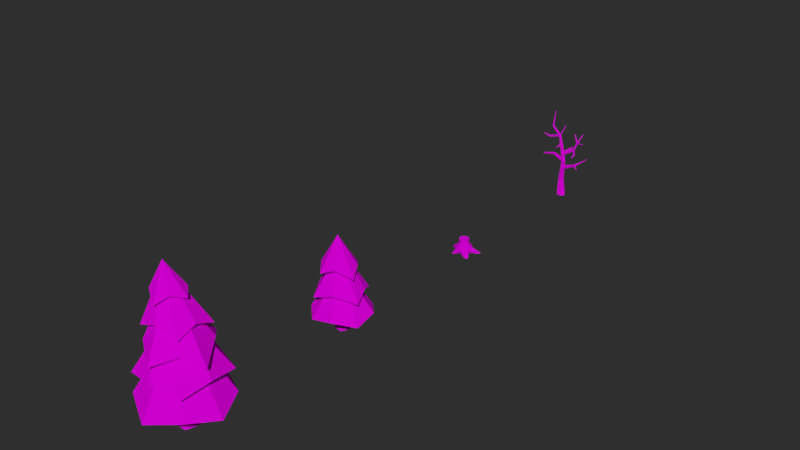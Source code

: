 # Source: Tree.blend  (saved by Blender 3.5.10; exported with 4.5.12 LTS)
import bpy
from mathutils import Matrix  # noqa: F401  (used for matrix-valued properties, if any)

bpy.ops.wm.read_factory_settings(use_empty=True)
scene = bpy.context.scene
scene.name = 'Scene'

# ---- collections
col_tree = bpy.data.collections.new('TREE'); scene.collection.children.link(col_tree)

# ---- images (referenced by path relative to the original .blend; pixels are not part of the script)
import os
ASSET_DIR = os.environ.get("B2B_ASSET_DIR", "")  # directory of the original .blend (textures are referenced by path, not embedded)
HERE = os.path.dirname(os.path.abspath(__file__))  # packed textures are extracted next to this script under _unpacked/

def load_image(name, relpath, width, height, colorspace="sRGB"):
    """Load a texture the original file referenced (path relative to the .blend, or extracted next to this script)."""
    p = next((c for c in (os.path.join(HERE, relpath), os.path.join(ASSET_DIR, relpath)) if relpath and os.path.exists(c)), "")
    if p:
        img = bpy.data.images.load(p, check_existing=True)
        img.name = name
    else:  # same state as the original file: an image datablock whose file is absent (Cycles renders it pink)
        img = bpy.data.images.new(name, width, height)
        img.source = "FILE"
        img.filepath = "//" + (relpath or name)
    img.colorspace_settings.name = colorspace
    return img
img_colorpalette_summer = load_image('ColorPalette_Summer', 'textures/ColorPalette_Summer.png', 1024, 1024, 'sRGB')

# ---- materials (node trees are filled in below, after node groups)
mat_colorpalette = bpy.data.materials.new('ColorPalette')
mat_colorpalette.alpha_threshold = 0.0
mat_colorpalette.use_transparent_shadow = False
mat_colorpalette.roughness = 0.5
mat_colorpalette.line_color = (0.0, 0.0, 0.0, 1.0)

# ---- material node trees
mat_colorpalette.use_nodes = True; mat_colorpalette.node_tree.nodes.clear()
_N = mat_colorpalette.node_tree.nodes; _L = mat_colorpalette.node_tree.links
n0 = _N.new('ShaderNodeOutputMaterial'); n0.name = 'Material Output'; n0.location = (300, 300)
n1 = _N.new('ShaderNodeBsdfPrincipled'); n1.name = 'Principled BSDF'; n1.location = (10, 300)
n1.distribution = 'GGX'
n1.subsurface_method = 'RANDOM_WALK_SKIN'
n1.inputs[2].default_value = 1.0
n1.inputs[3].default_value = 1.45
n1.inputs[13].default_value = 0.0
n1.inputs[27].default_value = (0.0, 0.0, 0.0, 1.0)
n1.inputs[28].default_value = 1.0
n2 = _N.new('ShaderNodeUVMap'); n2.name = 'UV Map'; n2.location = (-470, 280)
n3 = _N.new('ShaderNodeTexImage'); n3.name = 'Image Texture'; n3.location = (-280, 280)
n3.image = img_colorpalette_summer
n3.interpolation = 'Closest'
_L.new(n1.outputs[0], n0.inputs[0])
_L.new(n2.outputs[0], n3.inputs[0])
_L.new(n3.outputs[0], n1.inputs[0])
n0.is_active_output = True

# ---- world
world_world = bpy.data.worlds.new('World'); scene.world = world_world
world_world.use_nodes = True; world_world.node_tree.nodes.clear()
_N = world_world.node_tree.nodes; _L = world_world.node_tree.links
n0 = _N.new('ShaderNodeOutputWorld'); n0.name = 'World Output'; n0.location = (300, 300)
n1 = _N.new('ShaderNodeBackground'); n1.name = 'Background'; n1.location = (10, 300)
n1.inputs[0].default_value = (0.05088, 0.05088, 0.05088, 1.0)
n1.inputs[1].default_value = 0.5
_L.new(n1.outputs[0], n0.inputs[0])
n0.is_active_output = True
world_world.color = (0.05088, 0.05088, 0.05088)
world_world.use_sun_shadow = False
world_world.sun_shadow_jitter_overblur = 0.0

# ---- meshes
me_plane_011 = bpy.data.meshes.new('Plane.011')
me_plane_011.from_pydata([(0.006849, 0.01153, 0.3188), (0.0009924, -0.001202, 0.8912), (0.006174, -0.002215, 0.8883), (0.004704, 0.003416, 0.89), (-0.1753, 0.01091, 0.8431), (-0.181, 0.005311, 0.8371), (-0.1877, 0.009669, 0.8312), (-0.1887, 0.01962, 0.8312), (-0.2966, 0.02838, 0.4522), (0.0075, -0.02155, 0.4539), (0.01081, 0.01624, 0.433), (-0.001006, -0.03234, 0.433), (0.09218, 0.0831, 0.7733), (0.08741, 0.08043, 0.7707), (0.08999, 0.08525, 0.768), (-0.2934, -0.001351, 0.7176), (-0.2508, 0.1364, 0.8171), (-0.1519, -0.000358, 1.043), (-0.147, 0.003186, 1.042), (-0.007972, 0.2344, 0.5316), (0.1276, 0.004666, 0.6049), (0.1311, 0.009967, 0.5971), (0.1362, -0.004666, 0.5894), (0.1327, -0.009967, 0.5971), (0.2153, -0.1807, 0.5873), (0.2402, 0.0169, 0.8288), (0.2357, 0.01228, 0.8315), (0.1656, 0.003133, 0.7051), (0.1723, 0.009779, 0.7018), (0.1831, -0.003133, 0.6976), (0.1764, -0.009779, 0.701), (0.1254, -0.006094, 0.6017), (0.1222, 0.0002762, 0.5947), (0.1287, 0.00637, 0.5901), (0.1416, -0.0002762, 0.5996), (0.1351, -0.00637, 0.6042), (0.2107, -0.1288, 0.6175), (0.2089, -0.1275, 0.6078), (0.2161, -0.124, 0.6018), (0.2251, -0.1218, 0.6056), (0.2268, -0.1231, 0.6154), (0.2196, -0.1267, 0.6213), (0.2171, -0.1782, 0.5821), (0.2212, -0.1801, 0.5861), (0.1354, 0.005301, 0.5894), (-0.02286, -0.01893, 0.5392), (-0.008411, -0.006012, 0.5465), (0.00614, 0.001434, 0.5338), (0.006238, -0.004036, 0.5138), (-0.008215, -0.01695, 0.5065), (-0.02277, -0.0244, 0.5192), (0.01885, 0.1362, 0.564), (0.02788, 0.1366, 0.5682), (0.0361, 0.1368, 0.5626), (0.03529, 0.1366, 0.5526), (0.02625, 0.1362, 0.5483), (0.01803, 0.136, 0.554), (-0.00424, 0.237, 0.5373), (-0.001023, 0.2364, 0.5308), (-0.1465, -0.002828, 1.042), (-0.1911, 0.01341, 0.8408), (-0.1858, 0.02112, 0.8443), (-0.1767, 0.02297, 0.8407), (-0.1729, 0.01711, 0.8335), (-0.1782, 0.009408, 0.83), (-0.2486, 0.1384, 0.8224), (-0.2455, 0.1393, 0.8173), (0.02322, -0.04697, -0.02), (0.05232, -0.002793, -0.02), (0.0291, 0.04418, -0.02), (-0.02322, 0.04697, -0.02), (-0.05232, 0.002793, -0.02), (-0.0291, -0.04418, -0.02), (-0.007088, -0.01641, 0.1699), (0.01228, 0.01299, 0.1701), (-0.003497, 0.04445, 0.17), (-0.03863, 0.04653, 0.1695), (-0.058, 0.01713, 0.1693), (-0.04222, -0.01433, 0.1695), (0.007339, -0.02321, 0.3362), (0.02175, -0.001454, 0.3366), (0.01026, 0.02176, 0.3399), (-0.01565, 0.02321, 0.3427), (-0.03006, 0.001454, 0.3423), (-0.01857, -0.02176, 0.339), (0.01588, -0.03048, 0.4318), (0.02984, -0.009804, 0.4334), (0.01886, 0.01263, 0.4345), (-0.006076, 0.01438, 0.4341), (-0.02003, -0.006301, 0.4325), (-0.009056, -0.02873, 0.4314), (3.05e-05, -0.03013, 0.5298), (0.0117, -0.01312, 0.5315), (0.003353, 0.00553, 0.5282), (-0.01666, 0.00717, 0.5232), (-0.02832, -0.009843, 0.5214), (-0.01998, -0.02849, 0.5248), (-0.0348, -0.006413, 0.6207), (-0.02674, 0.005303, 0.633), (-0.03707, 0.01857, 0.6416), (-0.05546, 0.02012, 0.6377), (-0.06352, 0.008403, 0.6253), (-0.05319, -0.004863, 0.6168), (-0.03699, -0.1344, 0.633), (-0.04438, -0.004446, 0.6442), (-0.029, 0.00497, 0.6387), (-0.02975, 0.01627, 0.6237), (-0.04588, 0.01815, 0.6141), (-0.06126, 0.008736, 0.6196), (-0.06051, -0.002563, 0.6347), (-0.07737, 0.01273, 0.7399), (-0.07462, 0.02695, 0.7454), (-0.07919, 0.0394, 0.7374), (-0.08652, 0.03764, 0.7239), (-0.08927, 0.02343, 0.7183), (-0.0847, 0.01097, 0.7263), (-0.2086, -0.008402, 0.7067), (-0.2095, 0.000419, 0.7114), (-0.2103, 0.008821, 0.706), (-0.2102, 0.008402, 0.696), (-0.2094, -0.000419, 0.6914), (-0.2085, -0.008821, 0.6968), (-0.2887, 0.0004828, 0.7209), (-0.2943, 0.0008684, 0.7232), (0.1781, 0.003011, 0.7102), (0.1719, -0.004846, 0.7098), (0.1682, -0.007857, 0.701), (0.1706, -0.003011, 0.6926), (0.1768, 0.004846, 0.693), (0.1805, 0.007857, 0.7018), (0.2914, -0.07116, 0.7442), (0.2894, -0.07601, 0.7412), (0.2929, -0.0719, 0.7384), (0.01341, 0.002743, 0.4539), (0.002302, 0.005444, 0.4121), (-0.003605, -0.01885, 0.4121), (-0.1516, 0.02215, 0.4898), (-0.1501, 0.03707, 0.4901), (-0.1497, 0.04483, 0.4772), (-0.1508, 0.03767, 0.4641), (-0.1523, 0.02276, 0.4638), (-0.1527, 0.01499, 0.4766), (-0.2964, 0.02159, 0.4522), (-0.2956, 0.03187, 0.4465), (-0.2942, 0.02856, 0.4407), (-0.294, 0.02177, 0.4407), (-0.2951, 0.01828, 0.4464), (-0.183, 0.02521, 0.8371), (-0.08304, 0.03381, 0.7447), (-0.0841, 0.01837, 0.7456), (-0.083, 0.009752, 0.7328), (-0.08084, 0.01657, 0.719), (-0.07979, 0.032, 0.7181), (-0.08089, 0.04062, 0.7309), (-0.01124, 0.01428, 0.3601), (-0.01516, -0.01153, 0.3601), (-0.008081, -0.0258, 0.3394), (0.002925, -0.01428, 0.3188), (-0.000232, 0.0258, 0.3394), (0.1743, -0.02067, 0.4306), (0.1673, -0.03916, 0.4182), (0.1717, -0.03322, 0.4069), (0.1774, -0.021, 0.4074), (0.1787, -0.01473, 0.4193), (0.2495, -0.09332, 0.4009), (0.1595, -0.02697, 0.4184), (0.166, -0.03314, 0.4285), (0.1795, -0.03312, 0.4288), (0.1865, -0.02692, 0.4191), (0.1665, -0.02077, 0.4087), (0.3077, 0.05596, 0.5155), (0.3068, 0.06017, 0.5126)], [], [(156, 0, 157), (156, 158, 0), (155, 158, 156), (155, 154, 158), (3, 1, 2), (5, 7, 6), (5, 147, 7), (4, 147, 5), (4, 62, 147), (146, 144, 145), (146, 143, 144), (142, 143, 146), (142, 8, 143), (134, 11, 135), (10, 11, 134), (10, 9, 11), (133, 9, 10), (130, 131, 132), (13, 12, 14), (122, 123, 15), (72, 71, 70, 69, 68, 67), (65, 66, 16), (18, 17, 59), (19, 57, 58), (44, 23, 22), (21, 23, 44), (21, 31, 23), (20, 31, 21), (43, 24, 42), (26, 126, 30), (26, 27, 126), (25, 28, 27, 26), (25, 129, 28), (25, 29, 129), (26, 30, 29, 25), (126, 31, 35, 30), (27, 32, 31, 126), (28, 33, 32, 27), (129, 44, 33, 28), (29, 34, 44, 129), (30, 35, 34, 29), (31, 36, 41, 35), (32, 37, 36, 31), (33, 38, 37, 32), (44, 39, 38, 33), (34, 40, 39, 44), (35, 41, 40, 34), (36, 24, 41), (37, 42, 24, 36), (38, 42, 37), (39, 42, 38), (40, 43, 42, 39), (41, 24, 43, 40), (31, 45, 50, 23), (20, 46, 45, 31), (21, 47, 46, 20), (44, 48, 47, 21), (22, 49, 48, 44), (23, 50, 49, 22), (45, 51, 56, 50), (46, 52, 51, 45), (47, 53, 52, 46), (48, 54, 53, 47), (49, 55, 54, 48), (50, 56, 55, 49), (51, 19, 56), (52, 57, 19, 51), (53, 58, 57, 52), (54, 58, 53), (55, 19, 58, 54), (56, 19, 55), (17, 60, 6, 59), (17, 61, 60), (18, 62, 61, 17), (59, 63, 62, 18), (59, 64, 63), (59, 6, 64), (60, 16, 6), (61, 65, 16, 60), (62, 66, 65, 61), (63, 66, 62), (64, 16, 66, 63), (6, 16, 64), (67, 73, 78, 72), (68, 74, 73, 67), (69, 75, 74, 68), (70, 76, 75, 69), (71, 77, 76, 70), (72, 78, 77, 71), (73, 79, 84, 78), (74, 80, 79, 73), (75, 81, 80, 74), (76, 82, 81, 75), (77, 83, 82, 76), (78, 84, 83, 77), (79, 85, 90, 84), (80, 86, 85, 79), (81, 87, 86, 80), (82, 88, 87, 81), (83, 89, 88, 82), (84, 90, 89, 83), (85, 91, 96, 90), (86, 92, 91, 85), (87, 93, 92, 86), (88, 94, 93, 87), (89, 95, 94, 88), (90, 96, 95, 89), (91, 97, 102, 96), (92, 98, 97, 91), (93, 99, 98, 92), (94, 100, 99, 93), (95, 101, 100, 94), (96, 102, 101, 95), (97, 103, 102), (98, 103, 97), (99, 103, 98), (100, 103, 99), (101, 103, 100), (102, 103, 101), (103, 104, 109), (103, 105, 104), (103, 106, 105), (103, 107, 106), (103, 108, 107), (103, 109, 108), (104, 110, 115, 109), (105, 111, 110, 104), (106, 112, 111, 105), (107, 113, 112, 106), (108, 114, 113, 107), (109, 115, 114, 108), (110, 116, 121, 115), (111, 117, 116, 110), (112, 118, 117, 111), (113, 119, 118, 112), (114, 120, 119, 113), (115, 121, 120, 114), (116, 122, 15, 121), (117, 122, 116), (118, 123, 122, 117), (119, 15, 123, 118), (120, 15, 119), (121, 15, 120), (12, 124, 129, 14), (13, 125, 124, 12), (13, 126, 125), (13, 127, 126), (14, 128, 127, 13), (14, 129, 128), (124, 130, 132, 129), (125, 131, 130, 124), (126, 131, 125), (127, 131, 126), (128, 132, 131, 127), (129, 132, 128), (9, 136, 141, 11), (133, 137, 136, 9), (10, 138, 137, 133), (134, 139, 138, 10), (135, 140, 139, 134), (11, 141, 140, 135), (136, 142, 146, 141), (137, 8, 142, 136), (138, 143, 8, 137), (139, 144, 143, 138), (140, 145, 144, 139), (141, 146, 145, 140), (62, 148, 153, 147), (4, 149, 148, 62), (5, 150, 149, 4), (6, 151, 150, 5), (7, 152, 151, 6), (147, 153, 152, 7), (148, 1, 3, 153), (149, 1, 148), (150, 1, 149), (151, 2, 1, 150), (152, 2, 151), (153, 3, 2, 152), (154, 159, 163, 158), (155, 166, 159, 154), (156, 160, 166, 155), (157, 161, 160, 156), (0, 162, 161, 157), (158, 163, 162, 0), (159, 164, 163), (166, 164, 159), (160, 164, 166), (161, 164, 160), (162, 164, 161), (163, 164, 162), (164, 165, 169), (164, 166, 165), (164, 167, 166), (164, 168, 167), (164, 162, 168), (164, 169, 162), (165, 170, 169), (166, 170, 165), (167, 170, 166), (168, 170, 167), (162, 171, 170, 168), (169, 170, 171, 162)])
_uv = me_plane_011.uv_layers.new(name='UVMap')
_uv.uv.foreach_set('vector', [0.2825, 0.78, 0.2825, 0.78, 0.2825, 0.78, 0.2825, 0.78, 0.2825, 0.78, 0.2825, 0.78, 0.2825, 0.78, 0.2825, 0.78, 0.2825, 0.78, 0.2825, 0.78, 0.2825, 0.78, 0.2825, 0.78, 0.2825, 0.78, 0.2825, 0.78, 0.2825, 0.78, 0.2825, 0.78, 0.2825, 0.78, 0.2825, 0.78, 0.2825, 0.78, 0.2825, 0.78, 0.2825, 0.78, 0.2825, 0.78, 0.2825, 0.78, 0.2825, 0.78, 0.2825, 0.78, 0.2825, 0.78, 0.2825, 0.78, 0.2825, 0.78, 0.2825, 0.78, 0.2825, 0.78, 0.2825, 0.78, 0.2825, 0.78, 0.2825, 0.78, 0.2825, 0.78, 0.2825, 0.78, 0.2825, 0.78, 0.2825, 0.78, 0.2825, 0.78, 0.2825, 0.78, 0.2825, 0.78, 0.2825, 0.78, 0.2825, 0.78, 0.2825, 0.78, 0.2825, 0.78, 0.2825, 0.78, 0.2825, 0.78, 0.2825, 0.78, 0.2825, 0.78, 0.2825, 0.78, 0.2825, 0.78, 0.2825, 0.78, 0.2825, 0.78, 0.2825, 0.78, 0.2825, 0.78, 0.2825, 0.78, 0.2825, 0.78, 0.2825, 0.78, 0.2825, 0.78, 0.2825, 0.78, 0.2825, 0.78, 0.2825, 0.78, 0.2825, 0.78, 0.2825, 0.78, 0.2825, 0.78, 0.2825, 0.78, 0.2825, 0.78, 0.2825, 0.78, 0.2825, 0.78, 0.2825, 0.78, 0.2825, 0.78, 0.2825, 0.78, 0.2825, 0.78, 0.2825, 0.78, 0.2825, 0.78, 0.2825, 0.78, 0.2825, 0.78, 0.2825, 0.78, 0.2825, 0.78, 0.2825, 0.78, 0.2825, 0.78, 0.2825, 0.78, 0.2825, 0.78, 0.2825, 0.78, 0.2825, 0.78, 0.2825, 0.78, 0.2825, 0.78, 0.2825, 0.78, 0.2825, 0.78, 0.2825, 0.78, 0.2825, 0.78, 0.2825, 0.78, 0.2825, 0.78, 0.2825, 0.78, 0.2825, 0.78, 0.2825, 0.78, 0.2825, 0.78, 0.2825, 0.78, 0.2825, 0.78, 0.2825, 0.78, 0.2825, 0.78, 0.2825, 0.78, 0.2825, 0.78, 0.2825, 0.78, 0.2825, 0.78, 0.2825, 0.78, 0.2825, 0.78, 0.2825, 0.78, 0.2825, 0.78, 0.2825, 0.78, 0.2825, 0.78, 0.2825, 0.78, 0.2825, 0.78, 0.2825, 0.78, 0.2825, 0.78, 0.2825, 0.78, 0.2825, 0.78, 0.2825, 0.78, 0.2825, 0.78, 0.2825, 0.78, 0.2825, 0.78, 0.2825, 0.78, 0.2825, 0.78, 0.2825, 0.78, 0.2825, 0.78, 0.2825, 0.78, 0.2825, 0.78, 0.2825, 0.78, 0.2825, 0.78, 0.2825, 0.78, 0.2825, 0.78, 0.2825, 0.78, 0.2825, 0.78, 0.2825, 0.78, 0.2825, 0.78, 0.2825, 0.78, 0.2825, 0.78, 0.2825, 0.78, 0.2825, 0.78, 0.2825, 0.78, 0.2825, 0.78, 0.2825, 0.78, 0.2825, 0.78, 0.2825, 0.78, 0.2825, 0.78, 0.2825, 0.78, 0.2825, 0.78, 0.2825, 0.78, 0.2825, 0.78, 0.2825, 0.78, 0.2825, 0.78, 0.2825, 0.78, 0.2825, 0.78, 0.2825, 0.78, 0.2825, 0.78, 0.2825, 0.78, 0.2825, 0.78, 0.2825, 0.78, 0.2825, 0.78, 0.2825, 0.78, 0.2825, 0.78, 0.2825, 0.78, 0.2825, 0.78, 0.2825, 0.78, 0.2825, 0.78, 0.2825, 0.78, 0.2825, 0.78, 0.2825, 0.78, 0.2825, 0.78, 0.2825, 0.78, 0.2825, 0.78, 0.2825, 0.78, 0.2825, 0.78, 0.2825, 0.78, 0.2825, 0.78, 0.2825, 0.78, 0.2825, 0.78, 0.2825, 0.78, 0.2825, 0.78, 0.2825, 0.78, 0.2825, 0.78, 0.2825, 0.78, 0.2825, 0.78, 0.2825, 0.78, 0.2825, 0.78, 0.2825, 0.78, 0.2825, 0.78, 0.2825, 0.78, 0.2825, 0.78, 0.2825, 0.78, 0.2825, 0.78, 0.2825, 0.78, 0.2825, 0.78, 0.2825, 0.78, 0.2825, 0.78, 0.2825, 0.78, 0.2825, 0.78, 0.2825, 0.78, 0.2825, 0.78, 0.2825, 0.78, 0.2825, 0.78, 0.2825, 0.78, 0.2825, 0.78, 0.2825, 0.78, 0.2825, 0.78, 0.2825, 0.78, 0.2825, 0.78, 0.2825, 0.78, 0.2825, 0.78, 0.2825, 0.78, 0.2825, 0.78, 0.2825, 0.78, 0.2825, 0.78, 0.2825, 0.78, 0.2825, 0.78, 0.2825, 0.78, 0.2825, 0.78, 0.2825, 0.78, 0.2825, 0.78, 0.2825, 0.78, 0.2825, 0.78, 0.2825, 0.78, 0.2825, 0.78, 0.2825, 0.78, 0.2825, 0.78, 0.2825, 0.78, 0.2825, 0.78, 0.2825, 0.78, 0.2825, 0.78, 0.2825, 0.78, 0.2825, 0.78, 0.2825, 0.78, 0.2825, 0.78, 0.2825, 0.78, 0.2825, 0.78, 0.2825, 0.78, 0.2825, 0.78, 0.2825, 0.78, 0.2825, 0.78, 0.2825, 0.78, 0.2825, 0.78, 0.2825, 0.78, 0.2825, 0.78, 0.2825, 0.78, 0.2825, 0.78, 0.2825, 0.78, 0.2825, 0.78, 0.2825, 0.78, 0.2825, 0.78, 0.2825, 0.78, 0.2825, 0.78, 0.2825, 0.78, 0.2825, 0.78, 0.2825, 0.78, 0.2825, 0.78, 0.2825, 0.78, 0.2825, 0.78, 0.2825, 0.78, 0.2825, 0.78, 0.2825, 0.78, 0.2825, 0.78, 0.2825, 0.78, 0.2825, 0.78, 0.2825, 0.78, 0.2825, 0.78, 0.2825, 0.78, 0.2825, 0.78, 0.2825, 0.78, 0.2825, 0.78, 0.2825, 0.78, 0.2825, 0.78, 0.2825, 0.78, 0.2825, 0.78, 0.2825, 0.78, 0.2825, 0.78, 0.2825, 0.78, 0.2825, 0.78, 0.2825, 0.78, 0.2825, 0.78, 0.2825, 0.78, 0.2825, 0.78, 0.2825, 0.78, 0.2825, 0.78, 0.2825, 0.78, 0.2825, 0.78, 0.2825, 0.78, 0.2825, 0.78, 0.2825, 0.78, 0.2825, 0.78, 0.2825, 0.78, 0.2825, 0.78, 0.2825, 0.78, 0.2825, 0.78, 0.2825, 0.78, 0.2825, 0.78, 0.2825, 0.78, 0.2825, 0.78, 0.2825, 0.78, 0.2825, 0.78, 0.2825, 0.78, 0.2825, 0.78, 0.2825, 0.78, 0.2825, 0.78, 0.2825, 0.78, 0.2825, 0.78, 0.2825, 0.78, 0.2825, 0.78, 0.2825, 0.78, 0.2825, 0.78, 0.2825, 0.78, 0.2825, 0.78, 0.2825, 0.78, 0.2825, 0.78, 0.2825, 0.78, 0.2825, 0.78, 0.2825, 0.78, 0.2825, 0.78, 0.2825, 0.78, 0.2825, 0.78, 0.2825, 0.78, 0.2825, 0.78, 0.2825, 0.78, 0.2825, 0.78, 0.2825, 0.78, 0.2825, 0.78, 0.2825, 0.78, 0.2825, 0.78, 0.2825, 0.78, 0.2825, 0.78, 0.2825, 0.78, 0.2825, 0.78, 0.2825, 0.78, 0.2825, 0.78, 0.2825, 0.78, 0.2825, 0.78, 0.2825, 0.78, 0.2825, 0.78, 0.2825, 0.78, 0.2825, 0.78, 0.2825, 0.78, 0.2825, 0.78, 0.2825, 0.78, 0.2825, 0.78, 0.2825, 0.78, 0.2825, 0.78, 0.2825, 0.78, 0.2825, 0.78, 0.2825, 0.78, 0.2825, 0.78, 0.2825, 0.78, 0.2825, 0.78, 0.2825, 0.78, 0.2825, 0.78, 0.2825, 0.78, 0.2825, 0.78, 0.2825, 0.78, 0.2825, 0.78, 0.2825, 0.78, 0.2825, 0.78, 0.2825, 0.78, 0.2825, 0.78, 0.2825, 0.78, 0.2825, 0.78, 0.2825, 0.78, 0.2825, 0.78, 0.2825, 0.78, 0.2825, 0.78, 0.2825, 0.78, 0.2825, 0.78, 0.2825, 0.78, 0.2825, 0.78, 0.2825, 0.78, 0.2825, 0.78, 0.2825, 0.78, 0.2825, 0.78, 0.2825, 0.78, 0.2825, 0.78, 0.2825, 0.78, 0.2825, 0.78, 0.2825, 0.78, 0.2825, 0.78, 0.2825, 0.78, 0.2825, 0.78, 0.2825, 0.78, 0.2825, 0.78, 0.2825, 0.78, 0.2825, 0.78, 0.2825, 0.78, 0.2825, 0.78, 0.2825, 0.78, 0.2825, 0.78, 0.2825, 0.78, 0.2825, 0.78, 0.2825, 0.78, 0.2825, 0.78, 0.2825, 0.78, 0.2825, 0.78, 0.2825, 0.78, 0.2825, 0.78, 0.2825, 0.78, 0.2825, 0.78, 0.2825, 0.78, 0.2825, 0.78, 0.2825, 0.78, 0.2825, 0.78, 0.2825, 0.78, 0.2825, 0.78, 0.2825, 0.78, 0.2825, 0.78, 0.2825, 0.78, 0.2825, 0.78, 0.2825, 0.78, 0.2825, 0.78, 0.2825, 0.78, 0.2825, 0.78, 0.2825, 0.78, 0.2825, 0.78, 0.2825, 0.78, 0.2825, 0.78, 0.2825, 0.78, 0.2825, 0.78, 0.2825, 0.78, 0.2825, 0.78, 0.2825, 0.78, 0.2825, 0.78, 0.2825, 0.78, 0.2825, 0.78, 0.2825, 0.78, 0.2825, 0.78, 0.2825, 0.78, 0.2825, 0.78, 0.2825, 0.78, 0.2825, 0.78, 0.2825, 0.78, 0.2825, 0.78, 0.2825, 0.78, 0.2825, 0.78, 0.2825, 0.78, 0.2825, 0.78, 0.2825, 0.78, 0.2825, 0.78, 0.2825, 0.78, 0.2825, 0.78, 0.2825, 0.78, 0.2825, 0.78, 0.2825, 0.78, 0.2825, 0.78, 0.2825, 0.78, 0.2825, 0.78, 0.2825, 0.78, 0.2825, 0.78, 0.2825, 0.78, 0.2825, 0.78, 0.2825, 0.78, 0.2825, 0.78, 0.2825, 0.78, 0.2825, 0.78, 0.2825, 0.78, 0.2825, 0.78, 0.2825, 0.78, 0.2825, 0.78, 0.2825, 0.78, 0.2825, 0.78, 0.2825, 0.78, 0.2825, 0.78, 0.2825, 0.78, 0.2825, 0.78, 0.2825, 0.78, 0.2825, 0.78, 0.2825, 0.78, 0.2825, 0.78, 0.2825, 0.78, 0.2825, 0.78, 0.2825, 0.78, 0.2825, 0.78, 0.2825, 0.78, 0.2825, 0.78, 0.2825, 0.78, 0.2825, 0.78, 0.2825, 0.78, 0.2825, 0.78, 0.2825, 0.78, 0.2825, 0.78, 0.2825, 0.78, 0.2825, 0.78, 0.2825, 0.78, 0.2825, 0.78, 0.2825, 0.78, 0.2825, 0.78, 0.2825, 0.78, 0.2825, 0.78, 0.2825, 0.78, 0.2825, 0.78, 0.2825, 0.78, 0.2825, 0.78, 0.2825, 0.78, 0.2825, 0.78, 0.2825, 0.78, 0.2825, 0.78, 0.2825, 0.78, 0.2825, 0.78, 0.2825, 0.78, 0.2825, 0.78, 0.2825, 0.78, 0.2825, 0.78, 0.2825, 0.78, 0.2825, 0.78, 0.2825, 0.78, 0.2825, 0.78, 0.2825, 0.78, 0.2825, 0.78, 0.2825, 0.78, 0.2825, 0.78, 0.2825, 0.78, 0.2825, 0.78, 0.2825, 0.78, 0.2825, 0.78, 0.2825, 0.78, 0.2825, 0.78, 0.2825, 0.78, 0.2825, 0.78, 0.2825, 0.78, 0.2825, 0.78, 0.2825, 0.78, 0.2825, 0.78, 0.2825, 0.78, 0.2825, 0.78, 0.2825, 0.78, 0.2825, 0.78, 0.2825, 0.78, 0.2825, 0.78, 0.2825, 0.78, 0.2825, 0.78, 0.2825, 0.78, 0.2825, 0.78, 0.2825, 0.78, 0.2825, 0.78, 0.2825, 0.78, 0.2825, 0.78, 0.2825, 0.78, 0.2825, 0.78, 0.2825, 0.78, 0.2825, 0.78, 0.2825, 0.78, 0.2825, 0.78, 0.2825, 0.78, 0.2825, 0.78, 0.2825, 0.78, 0.2825, 0.78, 0.2825, 0.78, 0.2825, 0.78, 0.2825, 0.78, 0.2825, 0.78, 0.2825, 0.78, 0.2825, 0.78, 0.2825, 0.78, 0.2825, 0.78, 0.2825, 0.78, 0.2825, 0.78, 0.2825, 0.78, 0.2825, 0.78, 0.2825, 0.78, 0.2825, 0.78, 0.2825, 0.78, 0.2825, 0.78, 0.2825, 0.78, 0.2825, 0.78, 0.2825, 0.78, 0.2825, 0.78, 0.2825, 0.78, 0.2825, 0.78, 0.2825, 0.78, 0.2825, 0.78, 0.2825, 0.78, 0.2825, 0.78, 0.2825, 0.78, 0.2825, 0.78, 0.2825, 0.78, 0.2825, 0.78, 0.2825, 0.78, 0.2825, 0.78, 0.2825, 0.78, 0.2825, 0.78, 0.2825, 0.78, 0.2825, 0.78, 0.2825, 0.78, 0.2825, 0.78, 0.2825, 0.78, 0.2825, 0.78, 0.2825, 0.78, 0.2825, 0.78, 0.2825, 0.78, 0.2825, 0.78, 0.2825, 0.78, 0.2825, 0.78, 0.2825, 0.78, 0.2825, 0.78, 0.2825, 0.78, 0.2825, 0.78, 0.2825, 0.78, 0.2825, 0.78, 0.2825, 0.78, 0.2825, 0.78, 0.2825, 0.78, 0.2825, 0.78, 0.2825, 0.78, 0.2825, 0.78, 0.2825, 0.78, 0.2825, 0.78, 0.2825, 0.78, 0.2825, 0.78, 0.2825, 0.78, 0.2825, 0.78, 0.2825, 0.78, 0.2825, 0.78, 0.2825, 0.78, 0.2825, 0.78, 0.2825, 0.78, 0.2825, 0.78, 0.2825, 0.78, 0.2825, 0.78, 0.2825, 0.78, 0.2825, 0.78, 0.2825, 0.78, 0.2825, 0.78, 0.2825, 0.78, 0.2825, 0.78, 0.2825, 0.78, 0.2825, 0.78, 0.2825, 0.78, 0.2825, 0.78, 0.2825, 0.78, 0.2825, 0.78, 0.2825, 0.78, 0.2825, 0.78, 0.2825, 0.78, 0.2825, 0.78, 0.2825, 0.78, 0.2825, 0.78, 0.2825, 0.78, 0.2825, 0.78, 0.2825, 0.78, 0.2825, 0.78, 0.2825, 0.78, 0.2825, 0.78, 0.2825, 0.78, 0.2825, 0.78, 0.2825, 0.78, 0.2825, 0.78, 0.2825, 0.78, 0.2825, 0.78, 0.2825, 0.78, 0.2825, 0.78, 0.2825, 0.78, 0.2825, 0.78, 0.2825, 0.78, 0.2825, 0.78, 0.2825, 0.78, 0.2825, 0.78, 0.2825, 0.78, 0.2825, 0.78, 0.2825, 0.78, 0.2825, 0.78, 0.2825, 0.78, 0.2825, 0.78, 0.2825, 0.78, 0.2825, 0.78, 0.2825, 0.78, 0.2825, 0.78, 0.2825, 0.78, 0.2825, 0.78, 0.2825, 0.78, 0.2825, 0.78, 0.2825, 0.78, 0.2825, 0.78, 0.2825, 0.78, 0.2825, 0.78, 0.2825, 0.78, 0.2825, 0.78, 0.2825, 0.78, 0.2825, 0.78, 0.2825, 0.78, 0.2825, 0.78, 0.2825, 0.78, 0.2825, 0.78, 0.2825, 0.78, 0.2825, 0.78, 0.2825, 0.78, 0.2825, 0.78, 0.2825, 0.78, 0.2825, 0.78, 0.2825, 0.78, 0.2825, 0.78, 0.2825, 0.78, 0.2825, 0.78, 0.2825, 0.78, 0.2825, 0.78, 0.2825, 0.78, 0.2825, 0.78, 0.2825, 0.78, 0.2825, 0.78, 0.2825, 0.78, 0.2825, 0.78, 0.2825, 0.78, 0.2825, 0.78, 0.2825, 0.78, 0.2825, 0.78, 0.2825, 0.78, 0.2825, 0.78, 0.2825, 0.78, 0.2825, 0.78, 0.2825, 0.78, 0.2825, 0.78, 0.2825, 0.78, 0.2825, 0.78, 0.2825, 0.78, 0.2825, 0.78, 0.2825, 0.78, 0.2825, 0.78, 0.2825, 0.78, 0.2825, 0.78, 0.2825, 0.78, 0.2825, 0.78, 0.2825, 0.78, 0.2825, 0.78, 0.2825, 0.78, 0.2825, 0.78, 0.2825, 0.78, 0.2825, 0.78, 0.2825, 0.78, 0.2825, 0.78])
me_plane_011.materials.append(mat_colorpalette)
me_plane_011.use_remesh_fix_poles = True
me_plane_011.use_remesh_preserve_attributes = False
me_plane_011.use_mirror_vertex_groups = False
me_plane_011.update()
me_trunk = bpy.data.meshes.new('Trunk')
me_trunk.from_pydata([(0.0, 0.124, -0.02), (-0.02753, 0.06854, 0.1344), (0.1179, 0.03831, -0.02), (0.06611, 0.04704, 0.1149), (0.07287, -0.1003, -0.02), (0.03861, -0.06468, 0.1128), (-0.07287, -0.1003, -0.02), (-0.02588, -0.07666, 0.1249), (-0.1179, 0.03831, -0.02), (-0.09205, 0.01965, 0.09294), (0.063, 0.03733, 0.2748), (0.001652, 0.07212, 0.2354), (0.04595, -0.0591, 0.2495), (-0.03132, -0.06853, 0.2264), (-0.0773, 0.01533, 0.2354), (0.06412, 0.002822, 0.5029), (0.01713, 0.06186, 0.5029), (0.0225, -0.06011, 0.5029), (-0.05022, -0.03997, 0.5029), (-0.05353, 0.03541, 0.5029), (-0.03941, -0.03777, 0.3787), (-0.06323, 0.01871, 0.3607), (0.06603, 0.01339, 0.3853), (0.05218, -0.05639, 0.3853), (-0.009071, 0.0763, 0.3853), (0.03363, 0.4781, 0.2271), (0.002744, 0.2799, 0.573), (0.333, 0.3066, 0.2873), (0.1975, 0.1953, 0.5779), (0.4754, -0.002493, 0.2209), (0.2796, -0.0002034, 0.5725), (0.3246, -0.3246, 0.29), (0.1968, -0.1968, 0.5781), (-0.004649, -0.4758, 0.2159), (-0.0003793, -0.2797, 0.5721), (-0.3384, -0.2976, 0.2985), (-0.1979, -0.1946, 0.5788), (-0.4761, 7.903e-09, 0.2415), (-0.2797, -4.63e-08, 0.5742), (-0.3499, 0.2959, 0.2923), (-0.1989, 0.1945, 0.5783), (0.0, -4.517e-09, 0.3177), (0.3092, 0.3196, 0.5086), (0.0007375, 0.3858, 0.5974), (0.3784, -0.01026, 0.5786), (0.3049, -0.293, 0.499), (0.01051, -0.3745, 0.5852), (-0.3211, -0.2984, 0.5157), (-0.3972, 0.009238, 0.6079), (-0.3254, 0.3057, 0.5023), (0.1597, 0.1716, 0.8082), (-0.01167, 0.2343, 0.8195), (0.2215, -0.001302, 0.8171), (0.1589, -0.1682, 0.807), (-0.01082, -0.2329, 0.8179), (-0.1828, -0.1689, 0.8091), (-0.2478, 0.001172, 0.8208), (-0.1828, 0.1698, 0.8074), (0.1727, 0.2444, 0.8167), (0.02598, 0.3755, 0.7611), (0.3986, -0.06058, 0.7351), (0.2165, -0.193, 0.8338), (0.02705, -0.3788, 0.7496), (-0.2257, -0.2075, 0.8435), (-0.3722, 0.04395, 0.7529), (-0.224, 0.2073, 0.8407), (0.07219, 0.1246, 1.064), (-0.03835, 0.1803, 1.057), (0.1416, -0.008242, 1.053), (0.07753, -0.1176, 1.067), (-0.03881, -0.1808, 1.055), (-0.1654, -0.1196, 1.068), (-0.222, 0.00598, 1.056), (-0.1647, 0.1196, 1.068), (0.1849, 0.234, 0.9603), (-0.04463, 0.2448, 1.065), (0.2009, 0.02766, 1.049), (0.189, -0.1755, 0.9637), (-0.009262, -0.2313, 1.075), (-0.2157, -0.2245, 0.9976), (-0.2544, -0.0133, 1.055), (-0.2711, 0.1989, 0.9964), (0.01018, 0.08982, 1.295), (-0.07852, 0.1135, 1.311), (0.03473, 0.004344, 1.308), (0.01037, -0.08064, 1.295), (-0.07353, -0.1114, 1.312), (-0.1593, -0.08832, 1.3), (-0.1868, -0.002089, 1.309), (-0.1676, 0.08431, 1.3), (0.01864, 0.1258, 1.306), (-0.09422, 0.1839, 1.237), (0.1264, 0.03052, 1.267), (0.05191, -0.1051, 1.311), (-0.02983, -0.2121, 1.241), (-0.1775, -0.121, 1.319), (-0.2598, -0.02683, 1.271), (-0.185, 0.1162, 1.31), (-0.1121, -0.008349, 1.562)], [], [(0, 1, 3, 2), (2, 3, 5, 4), (4, 5, 7, 6), (9, 7, 13, 14), (6, 7, 9, 8), (8, 9, 1, 0), (0, 2, 4, 6, 8), (21, 20, 18, 19), (5, 3, 10, 12), (1, 9, 14, 11), (3, 1, 11, 10), (7, 5, 12, 13), (15, 16, 19, 18, 17), (23, 22, 15, 17), (24, 21, 19, 16), (20, 23, 17, 18), (22, 24, 16, 15), (10, 11, 24, 22), (13, 12, 23, 20), (11, 14, 21, 24), (12, 10, 22, 23), (14, 13, 20, 21), (25, 26, 28, 27), (27, 28, 30, 29), (29, 30, 32, 31), (31, 32, 34, 33), (33, 34, 36, 35), (35, 36, 38, 37), (34, 32, 45, 46), (37, 38, 40, 39), (39, 40, 26, 25), (41, 33, 35), (25, 27, 41), (41, 31, 33), (39, 25, 41), (37, 39, 41), (29, 31, 41), (35, 37, 41), (27, 29, 41), (46, 45, 53, 54), (40, 38, 48, 49), (30, 28, 42, 44), (36, 34, 46, 47), (26, 40, 49, 43), (28, 26, 43, 42), (32, 30, 44, 45), (38, 36, 47, 48), (54, 53, 61, 62), (44, 42, 50, 52), (49, 48, 56, 57), (47, 46, 54, 55), (45, 44, 52, 53), (42, 43, 51, 50), (43, 49, 57, 51), (48, 47, 55, 56), (59, 65, 73, 67), (52, 50, 58, 60), (57, 56, 64, 65), (55, 54, 62, 63), (53, 52, 60, 61), (50, 51, 59, 58), (51, 57, 65, 59), (56, 55, 63, 64), (71, 70, 78, 79), (64, 63, 71, 72), (62, 61, 69, 70), (60, 58, 66, 68), (65, 64, 72, 73), (63, 62, 70, 71), (61, 60, 68, 69), (58, 59, 67, 66), (81, 80, 88, 89), (69, 68, 76, 77), (66, 67, 75, 74), (67, 73, 81, 75), (72, 71, 79, 80), (70, 69, 77, 78), (68, 66, 74, 76), (73, 72, 80, 81), (86, 85, 93, 94), (79, 78, 86, 87), (77, 76, 84, 85), (74, 75, 83, 82), (75, 81, 89, 83), (80, 79, 87, 88), (78, 77, 85, 86), (76, 74, 82, 84), (84, 82, 90, 92), (89, 88, 96, 97), (87, 86, 94, 95), (85, 84, 92, 93), (82, 83, 91, 90), (83, 89, 97, 91), (88, 87, 95, 96), (97, 98, 91), (97, 96, 98), (98, 95, 94), (92, 98, 93), (95, 98, 96), (93, 98, 94), (90, 98, 92), (91, 98, 90)])
_uv = me_trunk.uv_layers.new(name='UVMap')
_uv.uv.foreach_set('vector', [0.2788, 0.7803, 0.2788, 0.7803, 0.2788, 0.7803, 0.2788, 0.7803, 0.2788, 0.7803, 0.2788, 0.7803, 0.2788, 0.7803, 0.2788, 0.7803, 0.2788, 0.7803, 0.2788, 0.7803, 0.2788, 0.7803, 0.2788, 0.7803, 0.2788, 0.7803, 0.2788, 0.7803, 0.2788, 0.7803, 0.2788, 0.7803, 0.2788, 0.7803, 0.2788, 0.7803, 0.2788, 0.7803, 0.2788, 0.7803, 0.2788, 0.7803, 0.2788, 0.7803, 0.2788, 0.7803, 0.2788, 0.7803, 0.2788, 0.7803, 0.2788, 0.7803, 0.2788, 0.7803, 0.2788, 0.7803, 0.2788, 0.7803, 0.2788, 0.7803, 0.2788, 0.7803, 0.2788, 0.7803, 0.2788, 0.7803, 0.2788, 0.7803, 0.2788, 0.7803, 0.2788, 0.7803, 0.2788, 0.7803, 0.2788, 0.7803, 0.2788, 0.7803, 0.2788, 0.7803, 0.2788, 0.7803, 0.2788, 0.7803, 0.2788, 0.7803, 0.2788, 0.7803, 0.2788, 0.7803, 0.2788, 0.7803, 0.2788, 0.7803, 0.2788, 0.7803, 0.2788, 0.7803, 0.2788, 0.7803, 0.2788, 0.7803, 0.2788, 0.7803, 0.2788, 0.7803, 0.2788, 0.7803, 0.2788, 0.7803, 0.2788, 0.7803, 0.2788, 0.7803, 0.2788, 0.7803, 0.2788, 0.7803, 0.2788, 0.7803, 0.2788, 0.7803, 0.2788, 0.7803, 0.2788, 0.7803, 0.2788, 0.7803, 0.2788, 0.7803, 0.2788, 0.7803, 0.2788, 0.7803, 0.2788, 0.7803, 0.2788, 0.7803, 0.2788, 0.7803, 0.2788, 0.7803, 0.2788, 0.7803, 0.2788, 0.7803, 0.2788, 0.7803, 0.2788, 0.7803, 0.2788, 0.7803, 0.2788, 0.7803, 0.2788, 0.7803, 0.2788, 0.7803, 0.2788, 0.7803, 0.2788, 0.7803, 0.2788, 0.7803, 0.2788, 0.7803, 0.2788, 0.7803, 0.2788, 0.7803, 0.2788, 0.7803, 0.2788, 0.7803, 0.2788, 0.7803, 0.2788, 0.7803, 0.2788, 0.7803, 0.09368, 0.8431, 0.09368, 0.8431, 0.09368, 0.8431, 0.09368, 0.8431, 0.09368, 0.8431, 0.09368, 0.8431, 0.09368, 0.8431, 0.09368, 0.8431, 0.09368, 0.8431, 0.09368, 0.8431, 0.09368, 0.8431, 0.09368, 0.8431, 0.09368, 0.8431, 0.09368, 0.8431, 0.09368, 0.8431, 0.09368, 0.8431, 0.09368, 0.8431, 0.09368, 0.8431, 0.09368, 0.8431, 0.09368, 0.8431, 0.09368, 0.8431, 0.09368, 0.8431, 0.09368, 0.8431, 0.09368, 0.8431, 0.09368, 0.8431, 0.09368, 0.8431, 0.09368, 0.8431, 0.09368, 0.8431, 0.09368, 0.8431, 0.09368, 0.8431, 0.09368, 0.8431, 0.09368, 0.8431, 0.09368, 0.8431, 0.09368, 0.8431, 0.09368, 0.8431, 0.09368, 0.8431, 0.09368, 0.8431, 0.09368, 0.8431, 0.09368, 0.8431, 0.09368, 0.8431, 0.09368, 0.8431, 0.09368, 0.8431, 0.09368, 0.8431, 0.09368, 0.8431, 0.09368, 0.8431, 0.09368, 0.8431, 0.09368, 0.8431, 0.09368, 0.8431, 0.09368, 0.8431, 0.09368, 0.8431, 0.09368, 0.8431, 0.09368, 0.8431, 0.09368, 0.8431, 0.09368, 0.8431, 0.09368, 0.8431, 0.09368, 0.8431, 0.09368, 0.8431, 0.09368, 0.8431, 0.09368, 0.8431, 0.09368, 0.8431, 0.09368, 0.8431, 0.09368, 0.8431, 0.09368, 0.8431, 0.09368, 0.8431, 0.09368, 0.8431, 0.09368, 0.8431, 0.09368, 0.8431, 0.09368, 0.8431, 0.09368, 0.8431, 0.09368, 0.8431, 0.09368, 0.8431, 0.09368, 0.8431, 0.09368, 0.8431, 0.09368, 0.8431, 0.09368, 0.8431, 0.09368, 0.8431, 0.09368, 0.8431, 0.09368, 0.8431, 0.09368, 0.8431, 0.09368, 0.8431, 0.09368, 0.8431, 0.09368, 0.8431, 0.09368, 0.8431, 0.09368, 0.8431, 0.09368, 0.8431, 0.09368, 0.8431, 0.09368, 0.8431, 0.09368, 0.8431, 0.09368, 0.8431, 0.09368, 0.8431, 0.09368, 0.8431, 0.09368, 0.8431, 0.09368, 0.8431, 0.09368, 0.8431, 0.09368, 0.8431, 0.09368, 0.8431, 0.09368, 0.8431, 0.09368, 0.8431, 0.09368, 0.8431, 0.09368, 0.8431, 0.09368, 0.8431, 0.09368, 0.8431, 0.09368, 0.8431, 0.09368, 0.8431, 0.09368, 0.8431, 0.09368, 0.8431, 0.09368, 0.8431, 0.09368, 0.8431, 0.09368, 0.8431, 0.09368, 0.8431, 0.09368, 0.8431, 0.09368, 0.8431, 0.09368, 0.8431, 0.09368, 0.8431, 0.09368, 0.8431, 0.09368, 0.8431, 0.09368, 0.8431, 0.09368, 0.8431, 0.09368, 0.8431, 0.09368, 0.8431, 0.09368, 0.8431, 0.09368, 0.8431, 0.09368, 0.8431, 0.09368, 0.8431, 0.09368, 0.8431, 0.09368, 0.8431, 0.09368, 0.8431, 0.09368, 0.8431, 0.09368, 0.8431, 0.09368, 0.8431, 0.09368, 0.8431, 0.09368, 0.8431, 0.09368, 0.8431, 0.09368, 0.8431, 0.09368, 0.8431, 0.09368, 0.8431, 0.09368, 0.8431, 0.09368, 0.8431, 0.09368, 0.8431, 0.09368, 0.8431, 0.09368, 0.8431, 0.09368, 0.8431, 0.09368, 0.8431, 0.09368, 0.8431, 0.09368, 0.8431, 0.09368, 0.8431, 0.09368, 0.8431, 0.09368, 0.8431, 0.09368, 0.8431, 0.09368, 0.8431, 0.09368, 0.8431, 0.09368, 0.8431, 0.09368, 0.8431, 0.09368, 0.8431, 0.09368, 0.8431, 0.09368, 0.8431, 0.09368, 0.8431, 0.09368, 0.8431, 0.09368, 0.8431, 0.09368, 0.8431, 0.09368, 0.8431, 0.09368, 0.8431, 0.09368, 0.8431, 0.09368, 0.8431, 0.09368, 0.8431, 0.09368, 0.8431, 0.09368, 0.8431, 0.09368, 0.8431, 0.09368, 0.8431, 0.09368, 0.8431, 0.09368, 0.8431, 0.09368, 0.8431, 0.09368, 0.8431, 0.09368, 0.8431, 0.09368, 0.8431, 0.09368, 0.8431, 0.09368, 0.8431, 0.09368, 0.8431, 0.09368, 0.8431, 0.09368, 0.8431, 0.09368, 0.8431, 0.09368, 0.8431, 0.09368, 0.8431, 0.09368, 0.8431, 0.09368, 0.8431, 0.09368, 0.8431, 0.09368, 0.8431, 0.09368, 0.8431, 0.09368, 0.8431, 0.09368, 0.8431, 0.09368, 0.8431, 0.09368, 0.8431, 0.09368, 0.8431, 0.09368, 0.8431, 0.09368, 0.8431, 0.09368, 0.8431, 0.09368, 0.8431, 0.09368, 0.8431, 0.09368, 0.8431, 0.09368, 0.8431, 0.09368, 0.8431, 0.09368, 0.8431, 0.09368, 0.8431, 0.09368, 0.8431, 0.09368, 0.8431, 0.09368, 0.8431, 0.09368, 0.8431, 0.09368, 0.8431, 0.09368, 0.8431, 0.09368, 0.8431, 0.09368, 0.8431, 0.09368, 0.8431, 0.09368, 0.8431, 0.09368, 0.8431, 0.09368, 0.8431, 0.09368, 0.8431, 0.09368, 0.8431, 0.09368, 0.8431, 0.09368, 0.8431, 0.09368, 0.8431, 0.09368, 0.8431, 0.09368, 0.8431, 0.09368, 0.8431, 0.09368, 0.8431, 0.09368, 0.8431, 0.09368, 0.8431, 0.09368, 0.8431, 0.09368, 0.8431, 0.09368, 0.8431, 0.09368, 0.8431, 0.09368, 0.8431, 0.09368, 0.8431, 0.09368, 0.8431, 0.09368, 0.8431, 0.09368, 0.8431, 0.09368, 0.8431, 0.09368, 0.8431, 0.09368, 0.8431, 0.09368, 0.8431, 0.09368, 0.8431, 0.09368, 0.8431, 0.09368, 0.8431, 0.09368, 0.8431, 0.09368, 0.8431, 0.09368, 0.8431, 0.09368, 0.8431, 0.09368, 0.8431, 0.09368, 0.8431, 0.09368, 0.8431, 0.09368, 0.8431, 0.09368, 0.8431, 0.09368, 0.8431, 0.09368, 0.8431, 0.09368, 0.8431, 0.09368, 0.8431, 0.09368, 0.8431, 0.09368, 0.8431, 0.09368, 0.8431, 0.09368, 0.8431, 0.09368, 0.8431, 0.09368, 0.8431, 0.09368, 0.8431, 0.09368, 0.8431, 0.09368, 0.8431, 0.09368, 0.8431, 0.09368, 0.8431, 0.09368, 0.8431, 0.09368, 0.8431, 0.09368, 0.8431, 0.09368, 0.8431, 0.09368, 0.8431, 0.09368, 0.8431, 0.09368, 0.8431, 0.09368, 0.8431, 0.09368, 0.8431, 0.09368, 0.8431, 0.09368, 0.8431, 0.09368, 0.8431, 0.09368, 0.8431, 0.09368, 0.8431, 0.09368, 0.8431, 0.09368, 0.8431, 0.09368, 0.8431, 0.09368, 0.8431, 0.09368, 0.8431, 0.09368, 0.8431, 0.09368, 0.8431, 0.09368, 0.8431, 0.09368, 0.8431, 0.09368, 0.8431, 0.09368, 0.8431, 0.09368, 0.8431, 0.09368, 0.8431, 0.09368, 0.8431, 0.09368, 0.8431, 0.09368, 0.8431, 0.09368, 0.8431, 0.09368, 0.8431, 0.09368, 0.8431, 0.09368, 0.8431, 0.09368, 0.8431, 0.09368, 0.8431, 0.09368, 0.8431, 0.09368, 0.8431])
_uv.active_render = True
_uv = me_trunk.uv_layers.new(name='Wind')
_uv.uv.foreach_set('vector', [0.4688, 0.00344, 0.4516, 0.09988, 0.5101, 0.08769, 0.5424, 0.00344, 0.5424, 0.00344, 0.5101, 0.08769, 0.4929, 0.08636, 0.5143, 0.00344, 0.5143, 0.00344, 0.4929, 0.08636, 0.4526, 0.09395, 0.4233, 0.00344, 0.4113, 0.07398, 0.4526, 0.09395, 0.4492, 0.1573, 0.4205, 0.163, 0.4233, 0.00344, 0.4526, 0.09395, 0.4113, 0.07398, 0.3951, 0.00344, 0.3951, 0.00344, 0.4113, 0.07398, 0.4516, 0.09988, 0.4688, 0.00344, 0.4688, 0.00344, 0.5424, 0.00344, 0.5143, 0.00344, 0.4233, 0.00344, 0.3951, 0.00344, 0.4293, 0.2413, 0.4442, 0.2525, 0.4374, 0.3301, 0.4353, 0.3301, 0.4929, 0.08636, 0.5101, 0.08769, 0.5081, 0.1876, 0.4975, 0.1718, 0.4516, 0.09988, 0.4113, 0.07398, 0.4205, 0.163, 0.4698, 0.163, 0.5101, 0.08769, 0.4516, 0.09988, 0.4698, 0.163, 0.5081, 0.1876, 0.4526, 0.09395, 0.4929, 0.08636, 0.4975, 0.1718, 0.4492, 0.1573, 0.5088, 0.3301, 0.4795, 0.3301, 0.4353, 0.3301, 0.4374, 0.3301, 0.4828, 0.3301, 0.5014, 0.2566, 0.51, 0.2566, 0.5088, 0.3301, 0.4828, 0.3301, 0.4631, 0.2566, 0.4293, 0.2413, 0.4353, 0.3301, 0.4795, 0.3301, 0.4442, 0.2525, 0.5014, 0.2566, 0.4828, 0.3301, 0.4374, 0.3301, 0.51, 0.2566, 0.4631, 0.2566, 0.4795, 0.3301, 0.5088, 0.3301, 0.5081, 0.1876, 0.4698, 0.163, 0.4631, 0.2566, 0.51, 0.2566, 0.4492, 0.1573, 0.4975, 0.1718, 0.5014, 0.2566, 0.4442, 0.2525, 0.4698, 0.163, 0.4205, 0.163, 0.4293, 0.2413, 0.4631, 0.2566, 0.4975, 0.1718, 0.5081, 0.1876, 0.51, 0.2566, 0.5014, 0.2566, 0.4205, 0.163, 0.4492, 0.1573, 0.4442, 0.2525, 0.4293, 0.2413, 0.4898, 0.1578, 0.4705, 0.3739, 0.5921, 0.3769, 0.6768, 0.1954, 0.6768, 0.1954, 0.5921, 0.3769, 0.6434, 0.3735, 0.7657, 0.1539, 0.7657, 0.1539, 0.6434, 0.3735, 0.5917, 0.3771, 0.6715, 0.1971, 0.6715, 0.1971, 0.5917, 0.3771, 0.4685, 0.3733, 0.4659, 0.1508, 0.4659, 0.1508, 0.4685, 0.3733, 0.3451, 0.3775, 0.2574, 0.2024, 0.2574, 0.2024, 0.3451, 0.3775, 0.2941, 0.3746, 0.1714, 0.1668, 0.4685, 0.3733, 0.5917, 0.3771, 0.6593, 0.3276, 0.4753, 0.3815, 0.1714, 0.1668, 0.2941, 0.3746, 0.3446, 0.3772, 0.2502, 0.1985, 0.2502, 0.1985, 0.3446, 0.3772, 0.4705, 0.3739, 0.4898, 0.1578, 0.4688, 0.2144, 0.4659, 0.1508, 0.2574, 0.2024, 0.4898, 0.1578, 0.6768, 0.1954, 0.4688, 0.2144, 0.4688, 0.2144, 0.6715, 0.1971, 0.4659, 0.1508, 0.2502, 0.1985, 0.4898, 0.1578, 0.4688, 0.2144, 0.1714, 0.1668, 0.2502, 0.1985, 0.4688, 0.2144, 0.7657, 0.1539, 0.6715, 0.1971, 0.4688, 0.2144, 0.2574, 0.2024, 0.1714, 0.1668, 0.4688, 0.2144, 0.6768, 0.1954, 0.7657, 0.1539, 0.4688, 0.2144, 0.4753, 0.3815, 0.6593, 0.3276, 0.568, 0.52, 0.462, 0.5268, 0.3446, 0.3772, 0.2941, 0.3746, 0.2207, 0.3957, 0.2655, 0.3297, 0.6434, 0.3735, 0.5921, 0.3769, 0.6619, 0.3336, 0.7051, 0.3774, 0.3451, 0.3775, 0.4685, 0.3733, 0.4753, 0.3815, 0.2682, 0.3381, 0.4705, 0.3739, 0.3446, 0.3772, 0.2655, 0.3297, 0.4692, 0.3891, 0.5921, 0.3769, 0.4705, 0.3739, 0.4692, 0.3891, 0.6619, 0.3336, 0.5917, 0.3771, 0.6434, 0.3735, 0.7051, 0.3774, 0.6593, 0.3276, 0.2941, 0.3746, 0.3451, 0.3775, 0.2682, 0.3381, 0.2207, 0.3957, 0.462, 0.5268, 0.568, 0.52, 0.604, 0.5368, 0.4857, 0.4842, 0.7051, 0.3774, 0.6619, 0.3336, 0.5685, 0.5208, 0.6071, 0.5263, 0.2655, 0.3297, 0.2207, 0.3957, 0.314, 0.5286, 0.3546, 0.5203, 0.2682, 0.3381, 0.4753, 0.3815, 0.462, 0.5268, 0.3546, 0.5213, 0.6593, 0.3276, 0.7051, 0.3774, 0.6071, 0.5263, 0.568, 0.52, 0.6619, 0.3336, 0.4692, 0.3891, 0.4615, 0.5278, 0.5685, 0.5208, 0.4692, 0.3891, 0.2655, 0.3297, 0.3546, 0.5203, 0.4615, 0.5278, 0.2207, 0.3957, 0.2682, 0.3381, 0.3546, 0.5213, 0.314, 0.5286, 0.485, 0.4913, 0.3289, 0.541, 0.3659, 0.6828, 0.4448, 0.676, 0.6071, 0.5263, 0.5685, 0.5208, 0.5767, 0.5261, 0.7178, 0.4751, 0.3546, 0.5203, 0.314, 0.5286, 0.2363, 0.4862, 0.3289, 0.541, 0.3546, 0.5213, 0.462, 0.5268, 0.4857, 0.4842, 0.3278, 0.5428, 0.568, 0.52, 0.6071, 0.5263, 0.7178, 0.4751, 0.604, 0.5368, 0.5685, 0.5208, 0.4615, 0.5278, 0.485, 0.4913, 0.5767, 0.5261, 0.4615, 0.5278, 0.3546, 0.5203, 0.3289, 0.541, 0.485, 0.4913, 0.314, 0.5286, 0.3546, 0.5213, 0.3278, 0.5428, 0.2363, 0.4862, 0.3654, 0.683, 0.4445, 0.675, 0.463, 0.6873, 0.334, 0.6391, 0.2363, 0.4862, 0.3278, 0.5428, 0.3654, 0.683, 0.3301, 0.6753, 0.4857, 0.4842, 0.604, 0.5368, 0.5172, 0.6822, 0.4445, 0.675, 0.7178, 0.4751, 0.5767, 0.5261, 0.5139, 0.6808, 0.5572, 0.6738, 0.3289, 0.541, 0.2363, 0.4862, 0.3301, 0.6753, 0.3659, 0.6828, 0.3278, 0.5428, 0.4857, 0.4842, 0.4445, 0.675, 0.3654, 0.683, 0.604, 0.5368, 0.7178, 0.4751, 0.5572, 0.6738, 0.5172, 0.6822, 0.5767, 0.5261, 0.485, 0.4913, 0.4448, 0.676, 0.5139, 0.6808, 0.2994, 0.6383, 0.3099, 0.6749, 0.3521, 0.8338, 0.3641, 0.8281, 0.5172, 0.6822, 0.5572, 0.6738, 0.5942, 0.6712, 0.5868, 0.6179, 0.5139, 0.6808, 0.4448, 0.676, 0.4409, 0.681, 0.5843, 0.6158, 0.4448, 0.676, 0.3659, 0.6828, 0.2994, 0.6383, 0.4409, 0.681, 0.3301, 0.6753, 0.3654, 0.683, 0.334, 0.6391, 0.3099, 0.6749, 0.4445, 0.675, 0.5172, 0.6822, 0.5868, 0.6179, 0.463, 0.6873, 0.5572, 0.6738, 0.5139, 0.6808, 0.5843, 0.6158, 0.5942, 0.6712, 0.3659, 0.6828, 0.3301, 0.6753, 0.3099, 0.6749, 0.2994, 0.6383, 0.4228, 0.8358, 0.4753, 0.8249, 0.5012, 0.8346, 0.4501, 0.7912, 0.334, 0.6391, 0.463, 0.6873, 0.4228, 0.8358, 0.3693, 0.8282, 0.5868, 0.6179, 0.5942, 0.6712, 0.4905, 0.8332, 0.4753, 0.8249, 0.5843, 0.6158, 0.4409, 0.681, 0.4197, 0.8348, 0.4751, 0.8245, 0.4409, 0.681, 0.2994, 0.6383, 0.3641, 0.8281, 0.4197, 0.8348, 0.3099, 0.6749, 0.334, 0.6391, 0.3693, 0.8282, 0.3521, 0.8338, 0.463, 0.6873, 0.5868, 0.6179, 0.4753, 0.8249, 0.4228, 0.8358, 0.5942, 0.6712, 0.5843, 0.6158, 0.4751, 0.8245, 0.4905, 0.8332, 0.4905, 0.8332, 0.4751, 0.8245, 0.4804, 0.8319, 0.5477, 0.8073, 0.3641, 0.8281, 0.3521, 0.8338, 0.3065, 0.81, 0.3532, 0.8345, 0.3693, 0.8282, 0.4228, 0.8358, 0.4501, 0.7912, 0.3579, 0.84, 0.4753, 0.8249, 0.4905, 0.8332, 0.5477, 0.8073, 0.5012, 0.8346, 0.4751, 0.8245, 0.4197, 0.8348, 0.4099, 0.7884, 0.4804, 0.8319, 0.4197, 0.8348, 0.3641, 0.8281, 0.3532, 0.8345, 0.4099, 0.7884, 0.3521, 0.8338, 0.3693, 0.8282, 0.3579, 0.84, 0.3065, 0.81, 0.3532, 0.8345, 0.3987, 0.9918, 0.4099, 0.7884, 0.3532, 0.8345, 0.3065, 0.81, 0.3987, 0.9918, 0.3987, 0.9918, 0.3579, 0.84, 0.4501, 0.7912, 0.5477, 0.8073, 0.3987, 0.9918, 0.5012, 0.8346, 0.3579, 0.84, 0.3987, 0.9918, 0.3065, 0.81, 0.5012, 0.8346, 0.3987, 0.9918, 0.4501, 0.7912, 0.4804, 0.8319, 0.3987, 0.9918, 0.5477, 0.8073, 0.4099, 0.7884, 0.3987, 0.9918, 0.4804, 0.8319])
me_trunk.materials.append(mat_colorpalette)
me_trunk.use_remesh_fix_poles = True
me_trunk.use_remesh_preserve_attributes = False
me_trunk.use_mirror_vertex_groups = False
me_trunk.update()
me_trunk.normals_split_custom_set([tuple(v) for v in zip(*[iter([0.4553, 0.8509, 0.2623, 0.4553, 0.8509, 0.2623, 0.4553, 0.8509, 0.2623, 0.4553, 0.8509, 0.2623, 0.9043, -0.2649, 0.3347, 0.9043, -0.2649, 0.3347, 0.9043, -0.2649, 0.3347, 0.9043, -0.2649, 0.3347, 0.06749, -0.9764, 0.2053, 0.06749, -0.9764, 0.2053, 0.06749, -0.9764, 0.2053, 0.06749, -0.9764, 0.2053, -0.8506, -0.5242, 0.0407, -0.8506, -0.5242, 0.0407, -0.8506, -0.5242, 0.0407, -0.8506, -0.5242, 0.0407, -0.8864, -0.3845, 0.2579, -0.8864, -0.3845, 0.2579, -0.8864, -0.3845, 0.2579, -0.8864, -0.3845, 0.2579, -0.6108, 0.764, 0.2079, -0.6108, 0.764, 0.2079, -0.6108, 0.764, 0.2079, -0.6108, 0.764, 0.2079, 0.0, 1.648e-07, -1.0, 0.0, 1.648e-07, -1.0, 0.0, 1.648e-07, -1.0, 0.0, 1.648e-07, -1.0, 0.0, 1.648e-07, -1.0, -0.9796, -0.2007, 0.006826, -0.9796, -0.2007, 0.006826, -0.9796, -0.2007, 0.006826, -0.9796, -0.2007, 0.006826, 0.9782, -0.2072, -0.01685, 0.9782, -0.2072, -0.01685, 0.9782, -0.2072, -0.01685, 0.9782, -0.2072, -0.01685, -0.6102, 0.7842, 0.1125, -0.6102, 0.7842, 0.1125, -0.6102, 0.7842, 0.1125, -0.6102, 0.7842, 0.1125, 0.3428, 0.9393, -0.01221, 0.3428, 0.9393, -0.01221, 0.3428, 0.9393, -0.01221, 0.3428, 0.9393, -0.01221, 0.1449, -0.9879, 0.05569, 0.1449, -0.9879, 0.05569, 0.1449, -0.9879, 0.05569, 0.1449, -0.9879, 0.05569, 9.508e-08, 0.0, 1.0, 9.508e-08, 0.0, 1.0, 9.508e-08, 0.0, 1.0, 9.508e-08, 0.0, 1.0, 9.508e-08, 0.0, 1.0, 0.918, -0.3837, 0.09997, 0.918, -0.3837, 0.09997, 0.918, -0.3837, 0.09997, 0.918, -0.3837, 0.09997, -0.5666, 0.8209, 0.07117, -0.5666, 0.8209, 0.07117, -0.5666, 0.8209, 0.07117, -0.5666, 0.8209, 0.07117, -0.2268, -0.972, -0.06179, -0.2268, -0.972, -0.06179, -0.2268, -0.972, -0.06179, -0.2268, -0.972, -0.06179, 0.7067, 0.7075, 0.002235, 0.7067, 0.7075, 0.002235, 0.7067, 0.7075, 0.002235, 0.7067, 0.7075, 0.002235, 0.5652, 0.8212, 0.07906, 0.5652, 0.8212, 0.07906, 0.5652, 0.8212, 0.07906, 0.5652, 0.8212, 0.07906, -0.07408, -0.9906, 0.1146, -0.07408, -0.9906, 0.1146, -0.07408, -0.9906, 0.1146, -0.07408, -0.9906, 0.1146, -0.6503, 0.7596, -0.01294, -0.6503, 0.7596, -0.01294, -0.6503, 0.7596, -0.01294, -0.6503, 0.7596, -0.01294, 0.9832, -0.1748, -0.05206, 0.9832, -0.1748, -0.05206, 0.9832, -0.1748, -0.05206, 0.9832, -0.1748, -0.05206, -0.8948, -0.4403, 0.07342, -0.8948, -0.4403, 0.07342, -0.8948, -0.4403, 0.07342, -0.8948, -0.4403, 0.07342, 0.3523, 0.8021, 0.4821, 0.3523, 0.8021, 0.4821, 0.3523, 0.8021, 0.4821, 0.3523, 0.8021, 0.4821, 0.8262, 0.2998, 0.477, 0.8262, 0.2998, 0.477, 0.8262, 0.2998, 0.477, 0.8262, 0.2998, 0.477, 0.8244, -0.3025, 0.4784, 0.8244, -0.3025, 0.4784, 0.8244, -0.3025, 0.4784, 0.8244, -0.3025, 0.4784, 0.2967, -0.8292, 0.4737, 0.2967, -0.8292, 0.4737, 0.2967, -0.8292, 0.4737, 0.2967, -0.8292, 0.4737, -0.3303, -0.8232, 0.4619, -0.3303, -0.8232, 0.4619, -0.3303, -0.8232, 0.4619, -0.3303, -0.8232, 0.4619, -0.8137, -0.3005, 0.4976, -0.8137, -0.3005, 0.4976, -0.8137, -0.3005, 0.4976, -0.8137, -0.3005, 0.4976, -0.2204, 0.1929, -0.9561, -0.2204, 0.1929, -0.9561, -0.2204, 0.1929, -0.9561, -0.2204, 0.1929, -0.9561, -0.8143, 0.2873, 0.5044, -0.8143, 0.2873, 0.5044, -0.8143, 0.2873, 0.5044, -0.8143, 0.2873, 0.5044, -0.3245, 0.8293, 0.455, -0.3245, 0.8293, 0.455, -0.3245, 0.8293, 0.455, -0.3245, 0.8293, 0.455, -0.1286, 0.2088, -0.9695, -0.1286, 0.2088, -0.9695, -0.1286, 0.2088, -0.9695, 0.08693, -0.1914, -0.9777, 0.08693, -0.1914, -0.9777, 0.08693, -0.1914, -0.9777, 0.1236, 0.2065, -0.9706, 0.1236, 0.2065, -0.9706, 0.1236, 0.2065, -0.9706, -0.08092, -0.1801, -0.9803, -0.08092, -0.1801, -0.9803, -0.08092, -0.1801, -0.9803, 0.1573, 0.1015, -0.9823, 0.1573, 0.1015, -0.9823, 0.1573, 0.1015, -0.9823, -0.1989, -0.1157, -0.9732, -0.1989, -0.1157, -0.9732, -0.1989, -0.1157, -0.9732, 0.1571, -0.1154, -0.9808, 0.1571, -0.1154, -0.9808, 0.1571, -0.1154, -0.9808, -0.1976, 0.1181, -0.9731, -0.1976, 0.1181, -0.9731, -0.1976, 0.1181, -0.9731, 0.3535, -0.791, 0.4993, 0.3535, -0.791, 0.4993, 0.3535, -0.791, 0.4993, 0.3535, -0.791, 0.4993, 0.06018, -0.22, -0.9736, 0.06018, -0.22, -0.9736, 0.06018, -0.22, -0.9736, 0.06018, -0.22, -0.9736, -0.1951, -0.1749, -0.9651, -0.1951, -0.1749, -0.9651, -0.1951, -0.1749, -0.9651, -0.1951, -0.1749, -0.9651, 0.1625, 0.1536, -0.9747, 0.1625, 0.1536, -0.9747, 0.1625, 0.1536, -0.9747, 0.1625, 0.1536, -0.9747, 0.2009, -0.1123, -0.9732, 0.2009, -0.1123, -0.9732, 0.2009, -0.1123, -0.9732, 0.2009, -0.1123, -0.9732, -0.1925, -0.09878, -0.9763, -0.1925, -0.09878, -0.9763, -0.1925, -0.09878, -0.9763, -0.1925, -0.09878, -0.9763, -0.2227, 0.2191, -0.9499, -0.2227, 0.2191, -0.9499, -0.2227, 0.2191, -0.9499, -0.2227, 0.2191, -0.9499, 0.04694, 0.1859, -0.9814, 0.04694, 0.1859, -0.9814, 0.04694, 0.1859, -0.9814, 0.04694, 0.1859, -0.9814, 0.02437, 0.2485, -0.9683, 0.02437, 0.2485, -0.9683, 0.02437, 0.2485, -0.9683, 0.02437, 0.2485, -0.9683, 0.7973, 0.2907, 0.529, 0.7973, 0.2907, 0.529, 0.7973, 0.2907, 0.529, 0.7973, 0.2907, 0.529, -0.7658, 0.3613, 0.532, -0.7658, 0.3613, 0.532, -0.7658, 0.3613, 0.532, -0.7658, 0.3613, 0.532, -0.3035, -0.8178, 0.4889, -0.3035, -0.8178, 0.4889, -0.3035, -0.8178, 0.4889, -0.3035, -0.8178, 0.4889, 0.7844, -0.3407, 0.5183, 0.7844, -0.3407, 0.5183, 0.7844, -0.3407, 0.5183, 0.7844, -0.3407, 0.5183, 0.3218, 0.7745, 0.5446, 0.3218, 0.7745, 0.5446, 0.3218, 0.7745, 0.5446, 0.3218, 0.7745, 0.5446, -0.3398, 0.7879, 0.5135, -0.3398, 0.7879, 0.5135, -0.3398, 0.7879, 0.5135, -0.3398, 0.7879, 0.5135, -0.7785, -0.3441, 0.5249, -0.7785, -0.3441, 0.5249, -0.7785, -0.3441, 0.5249, -0.7785, -0.3441, 0.5249, -0.3892, 0.8117, 0.4355, -0.3892, 0.8117, 0.4355, -0.3892, 0.8117, 0.4355, -0.3892, 0.8117, 0.4355, -0.3549, -0.07189, -0.9321, -0.3549, -0.07189, -0.9321, -0.3549, -0.07189, -0.9321, -0.3549, -0.07189, -0.9321, 0.2347, 0.06633, -0.9698, 0.2347, 0.06633, -0.9698, 0.2347, 0.06633, -0.9698, 0.2347, 0.06633, -0.9698, -0.09482, 0.1825, -0.9786, -0.09482, 0.1825, -0.9786, -0.09482, 0.1825, -0.9786, -0.09482, 0.1825, -0.9786, -0.254, -0.07768, -0.9641, -0.254, -0.07768, -0.9641, -0.254, -0.07768, -0.9641, -0.254, -0.07768, -0.9641, -0.002148, -0.2264, -0.974, -0.002148, -0.2264, -0.974, -0.002148, -0.2264, -0.974, -0.002148, -0.2264, -0.974, -0.08069, -0.1403, -0.9868, -0.08069, -0.1403, -0.9868, -0.08069, -0.1403, -0.9868, -0.08069, -0.1403, -0.9868, 0.1935, -0.08564, -0.9774, 0.1935, -0.08564, -0.9774, 0.1935, -0.08564, -0.9774, 0.1935, -0.08564, -0.9774, 0.2359, 0.2733, -0.9326, 0.2359, 0.2733, -0.9326, 0.2359, 0.2733, -0.9326, 0.2359, 0.2733, -0.9326, -0.8549, -0.3584, 0.3751, -0.8549, -0.3584, 0.3751, -0.8549, -0.3584, 0.3751, -0.8549, -0.3584, 0.3751, 0.4273, -0.7301, 0.5333, 0.4273, -0.7301, 0.5333, 0.4273, -0.7301, 0.5333, 0.4273, -0.7301, 0.5333, 0.7536, 0.3975, 0.5236, 0.7536, 0.3975, 0.5236, 0.7536, 0.3975, 0.5236, 0.7536, 0.3975, 0.5236, -0.7948, 0.4395, 0.4186, -0.7948, 0.4395, 0.4186, -0.7948, 0.4395, 0.4186, -0.7948, 0.4395, 0.4186, -0.3778, -0.8166, 0.4364, -0.3778, -0.8166, 0.4364, -0.3778, -0.8166, 0.4364, -0.3778, -0.8166, 0.4364, 0.6859, -0.424, 0.5913, 0.6859, -0.424, 0.5913, 0.6859, -0.424, 0.5913, 0.6859, -0.424, 0.5913, 0.3994, 0.7354, 0.5474, 0.3994, 0.7354, 0.5474, 0.3994, 0.7354, 0.5474, 0.3994, 0.7354, 0.5474, -0.9491, 0.07736, 0.3053, -0.9491, 0.07736, 0.3053, -0.9491, 0.07736, 0.3053, -0.9491, 0.07736, 0.3053, -0.478, 0.3056, -0.8235, -0.478, 0.3056, -0.8235, -0.478, 0.3056, -0.8235, -0.478, 0.3056, -0.8235, -0.3154, -0.3037, -0.899, -0.3154, -0.3037, -0.899, -0.3154, -0.3037, -0.899, -0.3154, -0.3037, -0.899, 0.226, -0.2384, -0.9445, 0.226, -0.2384, -0.9445, 0.226, -0.2384, -0.9445, 0.226, -0.2384, -0.9445, 0.4076, 0.2334, -0.8828, 0.4076, 0.2334, -0.8828, 0.4076, 0.2334, -0.8828, 0.4076, 0.2334, -0.8828, -0.3683, 0.217, -0.904, -0.3683, 0.217, -0.904, -0.3683, 0.217, -0.904, -0.3683, 0.217, -0.904, -0.3242, -0.2877, -0.9012, -0.3242, -0.2877, -0.9012, -0.3242, -0.2877, -0.9012, -0.3242, -0.2877, -0.9012, 0.3906, -0.1781, -0.9032, 0.3906, -0.1781, -0.9032, 0.3906, -0.1781, -0.9032, 0.3906, -0.1781, -0.9032, -0.03317, 0.3877, -0.9212, -0.03317, 0.3877, -0.9212, -0.03317, 0.3877, -0.9212, -0.03317, 0.3877, -0.9212, -0.217, -0.8834, 0.4153, -0.217, -0.8834, 0.4153, -0.217, -0.8834, 0.4153, -0.217, -0.8834, 0.4153, 0.815, -0.2769, 0.5091, 0.815, -0.2769, 0.5091, 0.815, -0.2769, 0.5091, 0.815, -0.2769, 0.5091, 0.2762, 0.826, 0.4913, 0.2762, 0.826, 0.4913, 0.2762, 0.826, 0.4913, 0.2762, 0.826, 0.4913, -0.3084, 0.8532, 0.4206, -0.3084, 0.8532, 0.4206, -0.3084, 0.8532, 0.4206, -0.3084, 0.8532, 0.4206, -0.9233, -0.2671, 0.2762, -0.9233, -0.2671, 0.2762, -0.9233, -0.2671, 0.2762, -0.9233, -0.2671, 0.2762, 0.4489, -0.7558, 0.4768, 0.4489, -0.7558, 0.4768, 0.4489, -0.7558, 0.4768, 0.4489, -0.7558, 0.4768, 0.7889, 0.2984, 0.5372, 0.7889, 0.2984, 0.5372, 0.7889, 0.2984, 0.5372, 0.7889, 0.2984, 0.5372, -0.2551, -0.0502, -0.9656, -0.2551, -0.0502, -0.9656, -0.2551, -0.0502, -0.9656, -0.2551, -0.0502, -0.9656, 0.2944, 0.004392, -0.9557, 0.2944, 0.004392, -0.9557, 0.2944, 0.004392, -0.9557, 0.2944, 0.004392, -0.9557, -0.09364, 0.3482, -0.9327, -0.09364, 0.3482, -0.9327, -0.09364, 0.3482, -0.9327, -0.09364, 0.3482, -0.9327, -0.1907, -0.04924, -0.9804, -0.1907, -0.04924, -0.9804, -0.1907, -0.04924, -0.9804, -0.1907, -0.04924, -0.9804, 0.02368, -0.5037, -0.8635, 0.02368, -0.5037, -0.8635, 0.02368, -0.5037, -0.8635, 0.02368, -0.5037, -0.8635, -0.01003, -0.5318, -0.8468, -0.01003, -0.5318, -0.8468, -0.01003, -0.5318, -0.8468, -0.01003, -0.5318, -0.8468, 0.2426, -0.06196, -0.9682, 0.2426, -0.06196, -0.9682, 0.2426, -0.06196, -0.9682, 0.2426, -0.06196, -0.9682, -0.235, 0.8425, 0.4848, -0.235, 0.8425, 0.4848, -0.235, 0.8425, 0.4848, -0.8495, 0.3321, 0.4101, -0.8495, 0.3321, 0.4101, -0.8495, 0.3321, 0.4101, -0.2735, -0.8423, 0.4644, -0.2735, -0.8423, 0.4644, -0.2735, -0.8423, 0.4644, 0.7713, -0.2327, 0.5924, 0.7713, -0.2327, 0.5924, 0.7713, -0.2327, 0.5924, -0.7781, -0.4632, 0.4243, -0.7781, -0.4632, 0.4243, -0.7781, -0.4632, 0.4243, 0.4431, -0.7012, 0.5586, 0.4431, -0.7012, 0.5586, 0.4431, -0.7012, 0.5586, 0.6465, 0.488, 0.5864, 0.6465, 0.488, 0.5864, 0.6465, 0.488, 0.5864, 0.1237, 0.8514, 0.5098, 0.1237, 0.8514, 0.5098, 0.1237, 0.8514, 0.5098])] * 3)])
me_leaves = bpy.data.meshes.new('Leaves')
me_leaves.from_pydata([(-0.3022, 0.1459, 0.156), (-0.1495, 0.05863, 0.4405), (-0.113, 0.296, 0.1981), (-0.06494, 0.1464, 0.4385), (0.1249, 0.3084, 0.1516), (0.05791, 0.1454, 0.4396), (0.2952, 0.1268, 0.2), (0.146, 0.06184, 0.4382), (0.3081, -0.1264, 0.1481), (0.1464, -0.05993, 0.4397), (0.1057, -0.2972, 0.206), (0.06085, -0.1484, 0.4391), (-0.1235, -0.3096, 0.166), (-0.06123, -0.1482, 0.4413), (-0.2831, -0.1508, 0.2016), (-0.1492, -0.06521, 0.4384), (3.906e-07, 1.622e-07, 0.2194), (-0.1291, 0.1992, 0.4379), (-0.2688, 0.1292, 0.3938), (0.1347, 0.241, 0.3907), (0.2061, 0.1033, 0.4515), (0.2873, -0.09174, 0.3847), (0.08681, -0.2238, 0.4591), (-0.1415, -0.2615, 0.3873), (-0.2183, -0.1011, 0.4569), (-0.06227, 0.0926, 0.6927), (-0.1168, 0.03523, 0.6975), (0.02563, 0.09365, 0.6953), (0.08207, 0.03774, 0.6937), (0.086, -0.04269, 0.6977), (0.02857, -0.104, 0.6965), (-0.05638, -0.1026, 0.6965), (-0.1163, -0.05043, 0.6963), (-0.1136, 0.1305, 0.7021), (-0.2225, 0.02558, 0.6229), (0.03244, 0.1942, 0.6572), (0.1443, 0.06859, 0.7069), (0.2228, -0.07473, 0.628), (0.06445, -0.1749, 0.7168), (-0.0697, -0.2308, 0.6622), (-0.1892, -0.0851, 0.7068), (-0.0253, -0.01851, 1.014), (-0.06249, -0.06022, -0.02), (-0.02118, -0.04717, 0.09408), (-0.07658, 0.04083, -0.02), (-0.05582, 0.01048, 0.08041), (0.01516, 0.08545, -0.02), (0.01385, 0.05088, 0.07893), (0.08596, 0.01199, -0.02), (0.05122, 0.02419, 0.08743), (0.03796, -0.07804, -0.02), (0.03481, -0.05594, 0.06506), (-0.04942, 0.01362, 0.1923), (-0.03716, -0.0342, 0.1648), (0.007474, 0.05187, 0.1746), (0.04976, 0.0175, 0.1585), (0.02982, -0.04641, 0.1648), (-0.03257, 0.03095, 0.352), (-0.0395, -0.02141, 0.352), (0.01937, 0.04054, 0.352), (0.04454, -0.005897, 0.352), (0.008156, -0.04418, 0.352), (0.03818, -0.001522, 0.2651), (0.02128, -0.04096, 0.2525), (-0.03882, 0.02678, 0.2697), (0.003079, 0.0537, 0.2697), (-0.03405, -0.04163, 0.2697)], [], [(0, 1, 3, 2), (2, 3, 5, 4), (4, 5, 7, 6), (6, 7, 9, 8), (8, 9, 11, 10), (10, 11, 13, 12), (12, 13, 15, 14), (14, 15, 1, 0), (16, 8, 10), (0, 2, 16), (16, 6, 8), (14, 0, 16), (12, 14, 16), (4, 6, 16), (10, 12, 16), (2, 4, 16), (9, 7, 20, 21), (18, 24, 32, 26), (5, 3, 17, 19), (15, 13, 23, 24), (11, 9, 21, 22), (7, 5, 19, 20), (3, 1, 18, 17), (1, 15, 24, 18), (13, 11, 22, 23), (23, 22, 30, 31), (21, 20, 28, 29), (19, 17, 25, 27), (24, 23, 31, 32), (22, 21, 29, 30), (20, 19, 27, 28), (17, 18, 26, 25), (29, 28, 36, 37), (27, 25, 33, 35), (32, 31, 39, 40), (30, 29, 37, 38), (28, 27, 35, 36), (25, 26, 34, 33), (26, 32, 40, 34), (31, 30, 38, 39), (40, 41, 34), (40, 39, 41), (41, 38, 37), (35, 41, 36), (38, 41, 39), (36, 41, 37), (33, 41, 35), (34, 41, 33), (42, 43, 45, 44), (44, 45, 47, 46), (46, 47, 49, 48), (51, 49, 55, 56), (48, 49, 51, 50), (50, 51, 43, 42), (42, 44, 46, 48, 50), (63, 62, 60, 61), (47, 45, 52, 54), (43, 51, 56, 53), (45, 43, 53, 52), (49, 47, 54, 55), (57, 58, 61, 60, 59), (65, 64, 57, 59), (66, 63, 61, 58), (62, 65, 59, 60), (64, 66, 58, 57), (52, 53, 66, 64), (55, 54, 65, 62), (53, 56, 63, 66), (54, 52, 64, 65), (56, 55, 62, 63)])
_uv = me_leaves.uv_layers.new(name='UVMap')
_uv.uv.foreach_set('vector', [0.09306, 0.9048, 0.09306, 0.9048, 0.09306, 0.9048, 0.09306, 0.9048, 0.09306, 0.9048, 0.09306, 0.9048, 0.09306, 0.9048, 0.09306, 0.9048, 0.09306, 0.9048, 0.09306, 0.9048, 0.09306, 0.9048, 0.09306, 0.9048, 0.09306, 0.9048, 0.09306, 0.9048, 0.09306, 0.9048, 0.09306, 0.9048, 0.09306, 0.9048, 0.09306, 0.9048, 0.09306, 0.9048, 0.09306, 0.9048, 0.09306, 0.9048, 0.09306, 0.9048, 0.09306, 0.9048, 0.09306, 0.9048, 0.09306, 0.9048, 0.09306, 0.9048, 0.09306, 0.9048, 0.09306, 0.9048, 0.09306, 0.9048, 0.09306, 0.9048, 0.09306, 0.9048, 0.09306, 0.9048, 0.09306, 0.9048, 0.09306, 0.9048, 0.09306, 0.9048, 0.09306, 0.9048, 0.09306, 0.9048, 0.09306, 0.9048, 0.09306, 0.9048, 0.09306, 0.9048, 0.09306, 0.9048, 0.09306, 0.9048, 0.09306, 0.9048, 0.09306, 0.9048, 0.09306, 0.9048, 0.09306, 0.9048, 0.09306, 0.9048, 0.09306, 0.9048, 0.09306, 0.9048, 0.09306, 0.9048, 0.09306, 0.9048, 0.09306, 0.9048, 0.09306, 0.9048, 0.09306, 0.9048, 0.09306, 0.9048, 0.09306, 0.9048, 0.09306, 0.9048, 0.09306, 0.9048, 0.09306, 0.9048, 0.09306, 0.9048, 0.09306, 0.9048, 0.09306, 0.9048, 0.09306, 0.9048, 0.09306, 0.9048, 0.09306, 0.9048, 0.09306, 0.9048, 0.09306, 0.9048, 0.09306, 0.9048, 0.09306, 0.9048, 0.09306, 0.9048, 0.09306, 0.9048, 0.09306, 0.9048, 0.09306, 0.9048, 0.09306, 0.9048, 0.09306, 0.9048, 0.09306, 0.9048, 0.09306, 0.9048, 0.09306, 0.9048, 0.09306, 0.9048, 0.09306, 0.9048, 0.09306, 0.9048, 0.09306, 0.9048, 0.09306, 0.9048, 0.09306, 0.9048, 0.09306, 0.9048, 0.09306, 0.9048, 0.09306, 0.9048, 0.09306, 0.9048, 0.09306, 0.9048, 0.09306, 0.9048, 0.09306, 0.9048, 0.09306, 0.9048, 0.09306, 0.9048, 0.09306, 0.9048, 0.09306, 0.9048, 0.09306, 0.9048, 0.09306, 0.9048, 0.09306, 0.9048, 0.09306, 0.9048, 0.09306, 0.9048, 0.09306, 0.9048, 0.09306, 0.9048, 0.09306, 0.9048, 0.09306, 0.9048, 0.09306, 0.9048, 0.09306, 0.9048, 0.09306, 0.9048, 0.09306, 0.9048, 0.09306, 0.9048, 0.09306, 0.9048, 0.09306, 0.9048, 0.09306, 0.9048, 0.09306, 0.9048, 0.09306, 0.9048, 0.09306, 0.9048, 0.09306, 0.9048, 0.09306, 0.9048, 0.09306, 0.9048, 0.09306, 0.9048, 0.09306, 0.9048, 0.09306, 0.9048, 0.09306, 0.9048, 0.09306, 0.9048, 0.09306, 0.9048, 0.09306, 0.9048, 0.09306, 0.9048, 0.09306, 0.9048, 0.09306, 0.9048, 0.09306, 0.9048, 0.09306, 0.9048, 0.09306, 0.9048, 0.09306, 0.9048, 0.09306, 0.9048, 0.09306, 0.9048, 0.09306, 0.9048, 0.09306, 0.9048, 0.09306, 0.9048, 0.09306, 0.9048, 0.09306, 0.9048, 0.09306, 0.9048, 0.09306, 0.9048, 0.09306, 0.9048, 0.09306, 0.9048, 0.09306, 0.9048, 0.09306, 0.9048, 0.09306, 0.9048, 0.09306, 0.9048, 0.09306, 0.9048, 0.09306, 0.9048, 0.09306, 0.9048, 0.09306, 0.9048, 0.09306, 0.9048, 0.09306, 0.9048, 0.09306, 0.9048, 0.09306, 0.9048, 0.09306, 0.9048, 0.09306, 0.9048, 0.09306, 0.9048, 0.09306, 0.9048, 0.09306, 0.9048, 0.09306, 0.9048, 0.09306, 0.9048, 0.09306, 0.9048, 0.09306, 0.9048, 0.09306, 0.9048, 0.09306, 0.9048, 0.09306, 0.9048, 0.09306, 0.9048, 0.09306, 0.9048, 0.09306, 0.9048, 0.09306, 0.9048, 0.09306, 0.9048, 0.09306, 0.9048, 0.09306, 0.9048, 0.09306, 0.9048, 0.09306, 0.9048, 0.2805, 0.781, 0.2805, 0.781, 0.2805, 0.781, 0.2805, 0.781, 0.2805, 0.781, 0.2805, 0.781, 0.2805, 0.781, 0.2805, 0.781, 0.2805, 0.781, 0.2805, 0.781, 0.2805, 0.781, 0.2805, 0.781, 0.2805, 0.781, 0.2805, 0.781, 0.2805, 0.781, 0.2805, 0.781, 0.2805, 0.781, 0.2805, 0.781, 0.2805, 0.781, 0.2805, 0.781, 0.2805, 0.781, 0.2805, 0.781, 0.2805, 0.781, 0.2805, 0.781, 0.2805, 0.781, 0.2805, 0.781, 0.2805, 0.781, 0.2805, 0.781, 0.2805, 0.781, 0.2805, 0.781, 0.2805, 0.781, 0.2805, 0.781, 0.2805, 0.781, 0.2805, 0.781, 0.2805, 0.781, 0.2805, 0.781, 0.2805, 0.781, 0.2805, 0.781, 0.2805, 0.781, 0.2805, 0.781, 0.2805, 0.781, 0.2805, 0.781, 0.2805, 0.781, 0.2805, 0.781, 0.2805, 0.781, 0.2805, 0.781, 0.2805, 0.781, 0.2805, 0.781, 0.2805, 0.781, 0.2805, 0.781, 0.2805, 0.781, 0.2805, 0.781, 0.2805, 0.781, 0.2805, 0.781, 0.2805, 0.781, 0.2805, 0.781, 0.2805, 0.781, 0.2805, 0.781, 0.2805, 0.781, 0.2805, 0.781, 0.2805, 0.781, 0.2805, 0.781, 0.2805, 0.781, 0.2805, 0.781, 0.2805, 0.781, 0.2805, 0.781, 0.2805, 0.781, 0.2805, 0.781, 0.2805, 0.781, 0.2805, 0.781, 0.2805, 0.781, 0.2805, 0.781, 0.2805, 0.781, 0.2805, 0.781, 0.2805, 0.781, 0.2805, 0.781, 0.2805, 0.781, 0.2805, 0.781, 0.2805, 0.781, 0.2805, 0.781, 0.2805, 0.781, 0.2805, 0.781, 0.2805, 0.781, 0.2805, 0.781, 0.2805, 0.781, 0.2805, 0.781, 0.2805, 0.781, 0.2805, 0.781, 0.2805, 0.781, 0.2805, 0.781])
_uv.active_render = True
_uv = me_leaves.uv_layers.new(name='Wind')
_uv.uv.foreach_set('vector', [0.2274, 0.1344, 0.3427, 0.3493, 0.4066, 0.3478, 0.3703, 0.1662, 0.3703, 0.1662, 0.4066, 0.3478, 0.4994, 0.3487, 0.55, 0.1311, 0.55, 0.1311, 0.4994, 0.3487, 0.566, 0.3476, 0.6787, 0.1676, 0.6787, 0.1676, 0.566, 0.3476, 0.5662, 0.3488, 0.6884, 0.1284, 0.6884, 0.1284, 0.5662, 0.3488, 0.5016, 0.3483, 0.5355, 0.1721, 0.5355, 0.1721, 0.5016, 0.3483, 0.4094, 0.3499, 0.3624, 0.142, 0.3624, 0.142, 0.4094, 0.3499, 0.3429, 0.3477, 0.2417, 0.1688, 0.2417, 0.1688, 0.3429, 0.3477, 0.3427, 0.3493, 0.2274, 0.1344, 0.4556, 0.1823, 0.6884, 0.1284, 0.5355, 0.1721, 0.2274, 0.1344, 0.3703, 0.1662, 0.4556, 0.1823, 0.4556, 0.1823, 0.6787, 0.1676, 0.6884, 0.1284, 0.2417, 0.1688, 0.2274, 0.1344, 0.4556, 0.1823, 0.3624, 0.142, 0.2417, 0.1688, 0.4556, 0.1823, 0.55, 0.1311, 0.6787, 0.1676, 0.4556, 0.1823, 0.5355, 0.1721, 0.3624, 0.142, 0.4556, 0.1823, 0.3703, 0.1662, 0.55, 0.1311, 0.4556, 0.1823, 0.5662, 0.3488, 0.566, 0.3476, 0.6114, 0.3576, 0.6727, 0.3072, 0.2526, 0.314, 0.2907, 0.3617, 0.3678, 0.5426, 0.3674, 0.5435, 0.4994, 0.3487, 0.4066, 0.3478, 0.3582, 0.3474, 0.5574, 0.3117, 0.3429, 0.3477, 0.4094, 0.3499, 0.3487, 0.3091, 0.2907, 0.3617, 0.5016, 0.3483, 0.5662, 0.3488, 0.6727, 0.3072, 0.5212, 0.3634, 0.566, 0.3476, 0.4994, 0.3487, 0.5574, 0.3117, 0.6114, 0.3576, 0.4066, 0.3478, 0.3427, 0.3493, 0.2526, 0.314, 0.3582, 0.3474, 0.3427, 0.3493, 0.3429, 0.3477, 0.2907, 0.3617, 0.2526, 0.314, 0.4094, 0.3499, 0.5016, 0.3483, 0.5212, 0.3634, 0.3487, 0.3091, 0.3487, 0.3091, 0.5212, 0.3634, 0.4772, 0.5427, 0.4131, 0.5427, 0.6727, 0.3072, 0.6114, 0.3576, 0.5176, 0.5406, 0.5206, 0.5436, 0.5574, 0.3117, 0.3582, 0.3474, 0.4086, 0.5399, 0.475, 0.5418, 0.2907, 0.3617, 0.3487, 0.3091, 0.4131, 0.5427, 0.3678, 0.5426, 0.5212, 0.3634, 0.6727, 0.3072, 0.5206, 0.5436, 0.4772, 0.5427, 0.6114, 0.3576, 0.5574, 0.3117, 0.475, 0.5418, 0.5176, 0.5406, 0.3582, 0.3474, 0.2526, 0.314, 0.3674, 0.5435, 0.4086, 0.5399, 0.5206, 0.5436, 0.5176, 0.5406, 0.5647, 0.5506, 0.624, 0.4909, 0.475, 0.5418, 0.4086, 0.5399, 0.3698, 0.547, 0.4802, 0.513, 0.3678, 0.5426, 0.4131, 0.5427, 0.403, 0.5168, 0.3127, 0.5505, 0.4772, 0.5427, 0.5206, 0.5436, 0.624, 0.4909, 0.5043, 0.5581, 0.5176, 0.5406, 0.475, 0.5418, 0.4802, 0.513, 0.5647, 0.5506, 0.4086, 0.5399, 0.3674, 0.5435, 0.2875, 0.4871, 0.3698, 0.547, 0.3674, 0.5435, 0.3678, 0.5426, 0.3127, 0.5505, 0.2875, 0.4871, 0.4131, 0.5427, 0.4772, 0.5427, 0.5043, 0.5581, 0.403, 0.5168, 0.3127, 0.5505, 0.4365, 0.7826, 0.2875, 0.4871, 0.3127, 0.5505, 0.403, 0.5168, 0.4365, 0.7826, 0.4365, 0.7826, 0.5043, 0.5581, 0.624, 0.4909, 0.4802, 0.513, 0.4365, 0.7826, 0.5647, 0.5506, 0.5043, 0.5581, 0.4365, 0.7826, 0.403, 0.5168, 0.5647, 0.5506, 0.4365, 0.7826, 0.624, 0.4909, 0.3698, 0.547, 0.4365, 0.7826, 0.4802, 0.513, 0.2875, 0.4871, 0.4365, 0.7826, 0.3698, 0.547, 0.4084, 0.001421, 0.4397, 0.08761, 0.4135, 0.07728, 0.3978, 0.001421, 0.3978, 0.001421, 0.4135, 0.07728, 0.4661, 0.07616, 0.4671, 0.001421, 0.4671, 0.001421, 0.4661, 0.07616, 0.4943, 0.08258, 0.5206, 0.001421, 0.4819, 0.06568, 0.4943, 0.08258, 0.4932, 0.1363, 0.4782, 0.141, 0.5206, 0.001421, 0.4943, 0.08258, 0.4819, 0.06568, 0.4843, 0.001421, 0.4843, 0.001421, 0.4819, 0.06568, 0.4397, 0.08761, 0.4084, 0.001421, 0.4084, 0.001421, 0.3978, 0.001421, 0.4671, 0.001421, 0.5206, 0.001421, 0.4843, 0.001421, 0.4717, 0.2073, 0.4845, 0.2168, 0.4893, 0.2825, 0.4618, 0.2825, 0.4661, 0.07616, 0.4135, 0.07728, 0.4183, 0.1618, 0.4613, 0.1485, 0.4397, 0.08761, 0.4819, 0.06568, 0.4782, 0.141, 0.4276, 0.141, 0.4135, 0.07728, 0.4397, 0.08761, 0.4276, 0.141, 0.4183, 0.1618, 0.4943, 0.08258, 0.4661, 0.07616, 0.4613, 0.1485, 0.4932, 0.1363, 0.431, 0.2825, 0.4258, 0.2825, 0.4618, 0.2825, 0.4893, 0.2825, 0.4703, 0.2825, 0.458, 0.2203, 0.4263, 0.2203, 0.431, 0.2825, 0.4703, 0.2825, 0.4299, 0.2203, 0.4717, 0.2073, 0.4618, 0.2825, 0.4258, 0.2825, 0.4845, 0.2168, 0.458, 0.2203, 0.4703, 0.2825, 0.4893, 0.2825, 0.4263, 0.2203, 0.4299, 0.2203, 0.4258, 0.2825, 0.431, 0.2825, 0.4183, 0.1618, 0.4276, 0.141, 0.4299, 0.2203, 0.4263, 0.2203, 0.4932, 0.1363, 0.4613, 0.1485, 0.458, 0.2203, 0.4845, 0.2168, 0.4276, 0.141, 0.4782, 0.141, 0.4717, 0.2073, 0.4299, 0.2203, 0.4613, 0.1485, 0.4183, 0.1618, 0.4263, 0.2203, 0.458, 0.2203, 0.4782, 0.141, 0.4932, 0.1363, 0.4845, 0.2168, 0.4717, 0.2073])
me_leaves.materials.append(mat_colorpalette)
me_leaves.use_remesh_fix_poles = True
me_leaves.use_remesh_preserve_attributes = False
me_leaves.use_mirror_vertex_groups = False
me_leaves.update()
me_plane_010 = bpy.data.meshes.new('Plane.010')
me_plane_010.from_pydata([(0.08039, -0.1102, 0.01793), (0.1103, -0.07659, 0.01762), (0.0004768, 0.03978, 0.1704), (0.04516, -0.00452, 0.17), (0.000901, -0.0493, 0.1703), (-0.04378, -0.004998, 0.1707), (-0.0004803, 0.05346, 0.1475), (0.05691, -0.004573, 0.1452), (-0.001488, -0.06209, 0.1481), (-0.0582, -0.003794, 0.151), (-0.1249, 0.0388, 0.03561), (-0.1337, -0.003573, 0.03602), (-0.06787, -0.03912, 0.001569), (-0.03833, 0.04008, 0.004612), (-0.08071, 0.03849, 0.05844), (-0.08636, -0.02331, 0.06566), (0.03049, 0.07191, 0.007533), (-0.001714, 0.09899, 0.05243), (-0.04848, 0.07652, 0.06336), (-0.01352, 0.1461, 0.02366), (-0.04669, 0.1396, 0.02425), (-0.02549, 0.1845, 0.003038), (-0.04737, 0.181, 0.003038), (0.05924, 0.0005091, 0.002518), (0.08915, 0.02325, 0.05202), (0.0631, 0.0642, 0.0523), (0.1295, 0.04855, 0.02315), (0.1125, 0.07816, 0.02332), (0.1593, 0.07142, 0.002961), (0.1484, 0.09068, 0.002961), (-0.005858, -0.06181, 0.0004638), (-0.06434, -0.06989, 0.04814), (-0.02619, -0.09241, 0.04451), (-0.07941, -0.1013, 0.007357), (-0.06151, -0.1128, 0.007009), (0.02871, -0.08684, 0.05283), (0.07723, -0.04177, 0.05241), (0.00122, 0.06204, 0.1026), (0.05939, -0.006971, 0.1054), (-0.01286, -0.06847, 0.1023), (-0.06087, 0.005329, 0.1119), (-0.1604, 0.03557, 0.002686), (-0.165, 0.01527, 0.002684), (-0.0881, 0.01255, 0.06986), (-0.07262, -0.01129, 0.08761), (-0.06697, 0.04713, 0.03534), (-0.08344, -0.03608, 0.03695), (-0.07178, -0.0582, 0.02716), (-0.07254, -0.04778, 0.0618), (-0.04556, -0.06787, 0.07659), (-0.04755, -0.03936, 0.1138), (-0.03858, 0.04111, 0.1156), (-0.02831, 0.07086, 0.08516), (-0.05901, 0.04028, 0.08847), (-0.0662, 0.04999, 0.06385), (-0.05062, 0.07025, 0.03303), (-0.01742, -0.08581, 0.02205), (-0.04774, -0.08641, 0.04804), (-0.02005, -0.08557, 0.07162), (-0.0007156, -0.09029, 0.052), (0.0139, -0.07759, 0.07883), (0.03335, -0.04554, 0.1112), (0.04138, 0.03322, 0.1104), (0.03676, 0.06225, 0.07405), (0.002053, 0.08254, 0.07215), (-0.02328, 0.09674, 0.06074), (0.01539, 0.09151, 0.03359), (0.08468, 0.009453, 0.03212), (0.07882, -0.02173, 0.03108), (0.05845, -0.06642, 0.06009), (0.0154, -0.08505, 0.02501), (0.04874, 0.07324, 0.03353), (0.07917, 0.04451, 0.059), (0.06729, -0.027, 0.07561), (0.07387, 0.01099, 0.07481), (-0.0305, 0.02615, 0.1704), (-0.02966, -0.03534, 0.1704), (0.03124, -0.03514, 0.1699), (0.03207, 0.02711, 0.1699), (0.0997, -0.1205, 0.00549), (0.1231, -0.09383, 0.005055), (0.09781, -0.0956, 0.02532), (-0.09144, -0.01792, -0.001569), (-0.07779, 0.03381, 0.003662), (-0.1135, 0.0449, 0.01621), (-0.1014, 0.03696, 0.04904), (-0.1328, 0.01833, 0.04306), (-0.1103, -0.01309, 0.05079), (-0.1264, -0.01345, 0.01676), (0.002678, 0.1043, 6.658e-05), (-0.005256, 0.1412, 0.00775), (-0.00736, 0.1216, 0.03661), (-0.03079, 0.1452, 0.02995), (-0.04535, 0.1112, 0.03898), (-0.0513, 0.1318, 0.008175), (-0.01964, 0.167, 0.0127), (-0.03665, 0.1841, 0.006958), (-0.04742, 0.1623, 0.01277), (0.07166, 0.06699, 3.321e-05), (0.1265, 0.03998, 0.007332), (0.109, 0.03583, 0.03551), (0.1232, 0.06438, 0.02913), (0.08887, 0.07034, 0.03592), (0.1035, 0.08127, 0.007698), (0.1459, 0.06045, 0.01255), (0.1551, 0.08177, 0.006853), (0.132, 0.08495, 0.01257), (-0.07194, -0.08623, 0.02394), (-0.07146, -0.1089, 0.01065), (-0.04625, -0.1015, 0.02274), (0.05714, -0.097, 0.03319), (0.09319, -0.05855, 0.03324), (3.437e-05, 0.05202, 0.1694), (0.0568, -0.004395, 0.169), (0.0391, 0.0352, 0.1458), (0.0004056, -0.06127, 0.1694), (0.03841, -0.04424, 0.1462), (-0.05628, -0.004827, 0.1698), (-0.04073, -0.0437, 0.1501), (-0.04004, 0.03574, 0.1497), (-0.0005065, 0.05215, 0.1297), (0.05351, -0.005379, 0.1289), (-0.005511, -0.0598, 0.1304), (-0.05679, -0.001171, 0.1336), (-0.1647, 0.02586, 0.006027), (-0.1455, 0.03795, 0.01829), (-0.1525, 0.006671, 0.01834), (-0.08818, 0.04454, 0.02642), (-0.07531, -0.04755, 0.04228), (-0.04263, 0.05174, 0.0955), (-0.05936, 0.05609, 0.0449), (-0.03728, -0.08119, 0.06663), (-0.003063, -0.08781, 0.06954), (0.0009236, -0.004828, 0.1708), (-0.0166, 0.0842, 0.07474), (0.1131, -0.1086, 0.01149), (0.07745, -0.006776, 0.05494), (0.02472, 0.07763, 0.05479), (0.05766, 0.03744, 0.08131), (-0.001129, -0.08607, 0.0337), (0.04307, -0.05422, 0.08295), (-0.1097, 0.01296, 0.05824), (-0.1031, -0.02447, 0.02808), (0.004549, 0.115, 0.01858), (-0.02749, 0.1199, 0.04431), (-0.04915, 0.1003, 0.01961), (-0.03385, 0.1664, 0.01772), (0.104, 0.02542, 0.01737), (0.102, 0.05409, 0.0423), (0.07695, 0.07526, 0.01846), (0.1406, 0.0736, 0.0175), (-0.07454, -0.07591, 0.0113), (-0.06033, -0.09676, 0.02781), (-0.03751, -0.09625, 0.009097), (0.04167, -0.09591, 0.01119), (0.07838, -0.08075, 0.04122), (0.09204, -0.04243, 0.01182), (0.03902, 0.0345, 0.1692), (0.03928, -0.04344, 0.1691), (-0.03852, -0.04374, 0.1697), (-0.03878, 0.0342, 0.1697), (0.03716, 0.03308, 0.1291), (0.03384, -0.04304, 0.1297), (-0.04181, -0.04033, 0.1328), (-0.03837, 0.03595, 0.1325), (-0.1368, 0.0422, 0.004192), (-0.1518, 0.02292, 0.0236), (-0.1464, -0.0008196, 0.004259), (-0.06089, -0.04343, 0.08561), (-0.07307, 0.02373, 0.07984), (0.1246, -0.1191, 0.0), (-0.03771, -0.08835, 0.0), (0.1083, -0.1245, 0.0), (-0.08232, -0.1088, 0.0), (-0.07988, -0.09382, 0.0), (0.1254, -0.09634, 0.0), (-0.07763, -0.1167, 0.0), (-0.1171, -0.008243, 0.0), (-0.06809, -0.1179, 0.0), (-0.03848, 0.09128, 0.0), (0.1222, 0.04124, 0.0), (-0.007364, 0.1375, 0.0), (-0.0517, 0.1561, 0.0), (0.09176, 0.02771, 0.0), (-0.04728, 0.1292, 0.0), (-0.04781, 0.1832, 0.0), (-0.02576, 0.1868, 0.0), (-0.03841, 0.1951, 0.0), (-0.01339, 0.1624, 0.0), (0.1021, 0.07728, 0.0), (0.0839, -0.04091, 0.0), (0.1079, -0.06316, 0.0), (0.1244, 0.08691, 0.0), (0.1435, 0.05304, 0.0), (0.1611, 0.07232, 0.0), (0.15, 0.09173, 0.0), (0.1639, 0.08679, 0.0), (-0.05418, -0.1089, 0.0), (0.06655, -0.1095, 0.0), (0.0399, -0.08771, 0.0), (-0.1685, 0.02672, 0.0), (-0.1653, 0.01527, 0.0), (-0.1607, 0.0357, 0.0), (-0.148, 0.002079, 0.0), (-0.1395, 0.04029, 0.0), (-0.1069, 0.03663, 0.0), (-0.06833, -0.07092, 0.0), (0.09671, -0.1209, 0.0)], [], [(84, 10, 85, 127), (127, 85, 14, 45), (83, 127, 45, 13), (12, 47, 128, 46), (31, 48, 128, 47), (15, 46, 128, 48), (37, 52, 129, 51), (18, 53, 129, 52), (40, 51, 129, 53), (18, 55, 130, 54), (13, 45, 130, 55), (14, 54, 130, 45), (32, 58, 131, 57), (39, 49, 131, 58), (31, 57, 131, 49), (32, 59, 132, 58), (35, 60, 132, 59), (39, 58, 132, 60), (5, 76, 133, 75), (76, 4, 77, 133), (133, 77, 3, 78), (75, 133, 78, 2), (17, 65, 134, 64), (18, 52, 134, 65), (37, 64, 134, 52), (135, 80, 1, 81), (79, 135, 81, 0), (36, 68, 136, 73), (68, 23, 67, 136), (136, 67, 24, 74), (73, 136, 74, 38), (17, 64, 137, 66), (64, 37, 63, 137), (137, 63, 25, 71), (66, 137, 71, 16), (24, 72, 138, 74), (72, 25, 63, 138), (138, 63, 37, 62), (74, 138, 62, 38), (35, 59, 139, 70), (32, 56, 139, 59), (30, 70, 139, 56), (36, 73, 140, 69), (73, 38, 61, 140), (140, 61, 39, 60), (69, 140, 60, 35), (10, 86, 141, 85), (86, 11, 87, 141), (141, 87, 15, 43), (85, 141, 43, 14), (11, 88, 142, 87), (142, 82, 12, 46), (87, 142, 46, 15), (90, 19, 91, 143), (143, 91, 17, 66), (89, 143, 66, 16), (19, 92, 144, 91), (92, 20, 93, 144), (144, 93, 18, 65), (91, 144, 65, 17), (20, 94, 145, 93), (93, 145, 55, 18), (21, 96, 146, 95), (96, 22, 97, 146), (146, 97, 20, 92), (95, 146, 92, 19), (99, 26, 100, 147), (147, 100, 24, 67), (26, 101, 148, 100), (101, 27, 102, 148), (148, 102, 25, 72), (100, 148, 72, 24), (27, 103, 149, 102), (149, 98, 16, 71), (102, 149, 71, 25), (28, 105, 150, 104), (105, 29, 106, 150), (150, 106, 27, 101), (104, 150, 101, 26), (151, 107, 31, 47), (33, 108, 152, 107), (108, 34, 109, 152), (152, 109, 32, 57), (107, 152, 57, 31), (109, 153, 56, 32), (154, 110, 35, 70), (0, 81, 155, 110), (81, 1, 111, 155), (155, 111, 36, 69), (110, 155, 69, 35), (111, 156, 68, 36), (2, 78, 157, 112), (78, 3, 113, 157), (157, 113, 7, 114), (112, 157, 114, 6), (3, 77, 158, 113), (77, 4, 115, 158), (158, 115, 8, 116), (113, 158, 116, 7), (4, 76, 159, 115), (76, 5, 117, 159), (159, 117, 9, 118), (115, 159, 118, 8), (5, 75, 160, 117), (75, 2, 112, 160), (160, 112, 6, 119), (117, 160, 119, 9), (6, 114, 161, 120), (114, 7, 121, 161), (161, 121, 38, 62), (120, 161, 62, 37), (7, 116, 162, 121), (116, 8, 122, 162), (162, 122, 39, 61), (121, 162, 61, 38), (8, 118, 163, 122), (118, 9, 123, 163), (163, 123, 40, 50), (122, 163, 50, 39), (9, 119, 164, 123), (119, 6, 120, 164), (164, 120, 37, 51), (123, 164, 51, 40), (165, 125, 10, 84), (41, 124, 166, 125), (124, 42, 126, 166), (166, 126, 11, 86), (125, 166, 86, 10), (126, 167, 88, 11), (39, 50, 168, 49), (50, 40, 44, 168), (168, 44, 15, 48), (49, 168, 48, 31), (18, 54, 169, 53), (54, 14, 43, 169), (169, 43, 15, 44), (53, 169, 44, 40), (84, 127, 83, 205), (79, 207, 172), (207, 79, 0, 198), (191, 1, 80, 175), (170, 135, 79, 172), (80, 135, 170, 175), (177, 82, 142, 88), (181, 90, 143, 89), (179, 145, 94, 184), (55, 145, 179, 13), (186, 21, 95, 188), (188, 95, 19, 90), (90, 181, 188), (182, 97, 22, 185), (184, 94, 182), (20, 97, 182, 94), (185, 22, 96, 187), (96, 21, 186, 187), (180, 99, 147, 183), (183, 147, 67, 23), (98, 149, 103, 189), (194, 28, 104, 193), (193, 104, 26, 99), (99, 180, 193), (192, 106, 29, 195), (192, 189, 103), (27, 106, 192, 103), (195, 29, 105, 196), (105, 28, 194, 196), (206, 174, 151), (33, 107, 151, 174), (151, 47, 12, 206), (109, 34, 197, 153), (171, 153, 197), (56, 153, 171, 30), (174, 173, 33), (108, 176, 178, 34), (176, 108, 33, 173), (197, 34, 178), (154, 199, 198), (198, 0, 110, 154), (199, 154, 70, 30), (1, 191, 156, 111), (191, 190, 156), (68, 156, 190, 23), (42, 124, 200, 201), (124, 41, 202, 200), (41, 125, 165, 204, 202), (165, 84, 205, 204), (42, 201, 203, 167, 126), (177, 88, 167, 203), (206, 12, 82, 177, 203, 201, 200, 202, 204, 205, 83, 13, 179, 184, 182, 185, 187, 186, 188, 181, 89, 16, 98, 189, 192, 195, 196, 194, 193, 180, 183, 23, 190, 191, 175, 170, 172, 207, 198, 199, 30, 171, 197, 178, 176, 173, 174)])
_uv = me_plane_010.uv_layers.new(name='UVMap')
_uv.uv.foreach_set('vector', [0.2797, 0.7818, 0.2797, 0.7818, 0.2797, 0.7818, 0.2797, 0.7818, 0.2797, 0.7818, 0.2797, 0.7818, 0.2797, 0.7818, 0.2797, 0.7818, 0.2797, 0.7818, 0.2797, 0.7818, 0.2797, 0.7818, 0.2797, 0.7818, 0.2797, 0.7818, 0.2797, 0.7818, 0.2797, 0.7818, 0.2797, 0.7818, 0.2797, 0.7818, 0.2797, 0.7818, 0.2797, 0.7818, 0.2797, 0.7818, 0.2797, 0.7818, 0.2797, 0.7818, 0.2797, 0.7818, 0.2797, 0.7818, 0.2797, 0.7818, 0.2797, 0.7818, 0.2797, 0.7818, 0.2797, 0.7818, 0.2797, 0.7818, 0.2797, 0.7818, 0.2797, 0.7818, 0.2797, 0.7818, 0.2797, 0.7818, 0.2797, 0.7818, 0.2797, 0.7818, 0.2797, 0.7818, 0.2797, 0.7818, 0.2797, 0.7818, 0.2797, 0.7818, 0.2797, 0.7818, 0.2797, 0.7818, 0.2797, 0.7818, 0.2797, 0.7818, 0.2797, 0.7818, 0.2797, 0.7818, 0.2797, 0.7818, 0.2797, 0.7818, 0.2797, 0.7818, 0.2797, 0.7818, 0.2797, 0.7818, 0.2797, 0.7818, 0.2797, 0.7818, 0.2797, 0.7818, 0.2797, 0.7818, 0.2797, 0.7818, 0.2797, 0.7818, 0.2797, 0.7818, 0.2797, 0.7818, 0.2797, 0.7818, 0.2797, 0.7818, 0.2797, 0.7818, 0.2797, 0.7818, 0.2797, 0.7818, 0.2797, 0.7818, 0.2797, 0.7818, 0.2797, 0.7818, 0.2797, 0.7818, 0.2797, 0.7818, 0.2797, 0.7818, 0.2797, 0.7818, 0.2797, 0.7818, 0.2797, 0.7818, 0.2797, 0.8433, 0.2797, 0.8433, 0.2797, 0.8433, 0.2797, 0.8433, 0.2797, 0.8433, 0.2797, 0.8433, 0.2797, 0.8433, 0.2797, 0.8433, 0.2797, 0.8433, 0.2797, 0.8433, 0.2797, 0.8433, 0.2797, 0.8433, 0.2797, 0.8433, 0.2797, 0.8433, 0.2797, 0.8433, 0.2797, 0.8433, 0.2797, 0.7818, 0.2797, 0.7818, 0.2797, 0.7818, 0.2797, 0.7818, 0.2797, 0.7818, 0.2797, 0.7818, 0.2797, 0.7818, 0.2797, 0.7818, 0.2797, 0.7818, 0.2797, 0.7818, 0.2797, 0.7818, 0.2797, 0.7818, 0.2797, 0.7818, 0.2797, 0.7818, 0.2797, 0.7818, 0.2797, 0.7818, 0.2797, 0.7818, 0.2797, 0.7818, 0.2797, 0.7818, 0.2797, 0.7818, 0.2797, 0.7818, 0.2797, 0.7818, 0.2797, 0.7818, 0.2797, 0.7818, 0.2797, 0.7818, 0.2797, 0.7818, 0.2797, 0.7818, 0.2797, 0.7818, 0.2797, 0.7818, 0.2797, 0.7818, 0.2797, 0.7818, 0.2797, 0.7818, 0.2797, 0.7818, 0.2797, 0.7818, 0.2797, 0.7818, 0.2797, 0.7818, 0.2797, 0.7818, 0.2797, 0.7818, 0.2797, 0.7818, 0.2797, 0.7818, 0.2797, 0.7818, 0.2797, 0.7818, 0.2797, 0.7818, 0.2797, 0.7818, 0.2797, 0.7818, 0.2797, 0.7818, 0.2797, 0.7818, 0.2797, 0.7818, 0.2797, 0.7818, 0.2797, 0.7818, 0.2797, 0.7818, 0.2797, 0.7818, 0.2797, 0.7818, 0.2797, 0.7818, 0.2797, 0.7818, 0.2797, 0.7818, 0.2797, 0.7818, 0.2797, 0.7818, 0.2797, 0.7818, 0.2797, 0.7818, 0.2797, 0.7818, 0.2797, 0.7818, 0.2797, 0.7818, 0.2797, 0.7818, 0.2797, 0.7818, 0.2797, 0.7818, 0.2797, 0.7818, 0.2797, 0.7818, 0.2797, 0.7818, 0.2797, 0.7818, 0.2797, 0.7818, 0.2797, 0.7818, 0.2797, 0.7818, 0.2797, 0.7818, 0.2797, 0.7818, 0.2797, 0.7818, 0.2797, 0.7818, 0.2797, 0.7818, 0.2797, 0.7818, 0.2797, 0.7818, 0.2797, 0.7818, 0.2797, 0.7818, 0.2797, 0.7818, 0.2797, 0.7818, 0.2797, 0.7818, 0.2797, 0.7818, 0.2797, 0.7818, 0.2797, 0.7818, 0.2797, 0.7818, 0.2797, 0.7818, 0.2797, 0.7818, 0.2797, 0.7818, 0.2797, 0.7818, 0.2797, 0.7818, 0.2797, 0.7818, 0.2797, 0.7818, 0.2797, 0.7818, 0.2797, 0.7818, 0.2797, 0.7818, 0.2797, 0.7818, 0.2797, 0.7818, 0.2797, 0.7818, 0.2797, 0.7818, 0.2797, 0.7818, 0.2797, 0.7818, 0.2797, 0.7818, 0.2797, 0.7818, 0.2797, 0.7818, 0.2797, 0.7818, 0.2797, 0.7818, 0.2797, 0.7818, 0.2797, 0.7818, 0.2797, 0.7818, 0.2797, 0.7818, 0.2797, 0.7818, 0.2797, 0.7818, 0.2797, 0.7818, 0.2797, 0.7818, 0.2797, 0.7818, 0.2797, 0.7818, 0.2797, 0.7818, 0.2797, 0.7818, 0.2797, 0.7818, 0.2797, 0.7818, 0.2797, 0.7818, 0.2797, 0.7818, 0.2797, 0.7818, 0.2797, 0.7818, 0.2797, 0.7818, 0.2797, 0.7818, 0.2797, 0.7818, 0.2797, 0.7818, 0.2797, 0.7818, 0.2797, 0.7818, 0.2797, 0.7818, 0.2797, 0.7818, 0.2797, 0.7818, 0.2797, 0.7818, 0.2797, 0.7818, 0.2797, 0.7818, 0.2797, 0.7818, 0.2797, 0.7818, 0.2797, 0.7818, 0.2797, 0.7818, 0.2797, 0.7818, 0.2797, 0.7818, 0.2797, 0.7818, 0.2797, 0.7818, 0.2797, 0.7818, 0.2797, 0.7818, 0.2797, 0.7818, 0.2797, 0.7818, 0.2797, 0.7818, 0.2797, 0.7818, 0.2797, 0.7818, 0.2797, 0.7818, 0.2797, 0.7818, 0.2797, 0.7818, 0.2797, 0.7818, 0.2797, 0.7818, 0.2797, 0.7818, 0.2797, 0.7818, 0.2797, 0.7818, 0.2797, 0.7818, 0.2797, 0.7818, 0.2797, 0.7818, 0.2797, 0.7818, 0.2797, 0.7818, 0.2797, 0.7818, 0.2797, 0.7818, 0.2797, 0.7818, 0.2797, 0.7818, 0.2797, 0.7818, 0.2797, 0.7818, 0.2797, 0.7818, 0.2797, 0.7818, 0.2797, 0.7818, 0.2797, 0.7818, 0.2797, 0.7818, 0.2797, 0.7818, 0.2797, 0.7818, 0.2797, 0.7818, 0.2797, 0.7818, 0.2797, 0.7818, 0.2797, 0.7818, 0.2797, 0.7818, 0.2797, 0.7818, 0.2797, 0.7818, 0.2797, 0.7818, 0.2797, 0.7818, 0.2797, 0.7818, 0.2797, 0.7818, 0.2797, 0.7818, 0.2797, 0.7818, 0.2797, 0.7818, 0.2797, 0.7818, 0.2797, 0.7818, 0.2797, 0.7818, 0.2797, 0.7818, 0.2797, 0.7818, 0.2797, 0.7818, 0.2797, 0.7818, 0.2797, 0.7818, 0.2797, 0.7818, 0.2797, 0.7818, 0.2797, 0.7818, 0.2797, 0.7818, 0.2797, 0.7818, 0.2797, 0.7818, 0.2797, 0.7818, 0.2797, 0.7818, 0.2797, 0.7818, 0.2797, 0.7818, 0.2797, 0.7818, 0.2797, 0.7818, 0.2797, 0.7818, 0.2797, 0.7818, 0.2797, 0.7818, 0.2797, 0.7818, 0.2797, 0.7818, 0.2797, 0.7818, 0.2797, 0.7818, 0.2797, 0.7818, 0.2797, 0.7818, 0.2797, 0.7818, 0.2797, 0.7818, 0.2797, 0.7818, 0.2797, 0.7818, 0.2797, 0.7818, 0.2797, 0.7818, 0.2797, 0.7818, 0.2797, 0.7818, 0.2797, 0.7818, 0.2797, 0.7818, 0.2797, 0.7818, 0.2797, 0.7818, 0.2797, 0.7818, 0.2797, 0.7818, 0.2797, 0.7818, 0.2797, 0.7818, 0.2797, 0.7818, 0.2797, 0.7818, 0.2797, 0.7818, 0.2797, 0.7818, 0.2797, 0.7818, 0.2797, 0.7818, 0.2797, 0.7818, 0.2797, 0.7818, 0.2797, 0.7818, 0.2797, 0.7818, 0.2797, 0.7818, 0.2797, 0.7818, 0.2797, 0.7818, 0.2797, 0.7818, 0.2797, 0.7818, 0.2797, 0.7818, 0.2797, 0.7818, 0.2797, 0.7818, 0.2797, 0.7818, 0.2797, 0.7818, 0.2797, 0.7818, 0.2797, 0.7818, 0.2797, 0.7818, 0.2797, 0.7818, 0.2797, 0.7818, 0.2797, 0.7818, 0.2797, 0.7818, 0.2797, 0.7818, 0.2797, 0.7818, 0.2797, 0.7818, 0.2797, 0.7818, 0.2797, 0.7818, 0.2797, 0.7818, 0.2797, 0.7818, 0.2797, 0.7818, 0.2797, 0.7818, 0.2797, 0.7818, 0.2797, 0.7818, 0.2797, 0.7818, 0.2797, 0.7818, 0.2797, 0.7818, 0.2797, 0.7818, 0.2797, 0.7818, 0.2797, 0.7818, 0.2797, 0.7818, 0.2797, 0.7818, 0.2797, 0.7818, 0.2797, 0.7818, 0.2797, 0.7818, 0.2797, 0.7818, 0.2797, 0.7818, 0.2797, 0.7818, 0.2797, 0.7818, 0.2797, 0.7818, 0.2797, 0.7818, 0.2797, 0.7818, 0.2797, 0.7818, 0.2797, 0.7818, 0.2797, 0.7818, 0.2797, 0.7818, 0.2797, 0.7818, 0.2797, 0.7818, 0.2797, 0.7818, 0.2797, 0.7818, 0.2797, 0.7818, 0.2797, 0.7818, 0.2797, 0.7818, 0.2797, 0.7818, 0.2797, 0.7818, 0.2797, 0.7818, 0.2797, 0.7818, 0.2797, 0.7818, 0.2797, 0.7818, 0.2797, 0.7818, 0.2797, 0.7818, 0.2797, 0.7818, 0.2797, 0.7818, 0.2797, 0.7818, 0.2797, 0.7818, 0.2797, 0.7818, 0.2797, 0.7818, 0.2797, 0.7818, 0.2797, 0.7818, 0.2797, 0.7818, 0.2797, 0.7818, 0.2797, 0.7818, 0.2797, 0.7818, 0.2797, 0.7818, 0.2797, 0.7818, 0.2797, 0.7818, 0.2797, 0.7818, 0.2797, 0.7818, 0.2797, 0.7818, 0.2797, 0.7818, 0.2797, 0.7818, 0.2797, 0.7818, 0.2797, 0.7818, 0.2797, 0.7818, 0.2797, 0.7818, 0.2797, 0.7818, 0.2797, 0.7818, 0.2797, 0.7818, 0.2797, 0.7818, 0.2797, 0.7818, 0.2797, 0.7818, 0.2797, 0.7818, 0.2797, 0.7818, 0.2797, 0.7818, 0.2797, 0.7818, 0.2797, 0.7818, 0.2797, 0.7818, 0.2797, 0.7818, 0.2797, 0.7818, 0.2797, 0.7818, 0.2797, 0.7818, 0.2797, 0.7818, 0.2797, 0.7818, 0.2797, 0.7818, 0.2797, 0.7818, 0.2797, 0.7818, 0.2797, 0.7818, 0.2797, 0.7818, 0.2797, 0.7818, 0.2797, 0.7818, 0.2797, 0.7818, 0.2797, 0.7818, 0.2797, 0.7818, 0.2797, 0.7818, 0.2797, 0.7818, 0.2797, 0.7818, 0.2797, 0.7818, 0.2797, 0.7818, 0.2797, 0.7818, 0.2797, 0.7818, 0.2797, 0.7818, 0.2797, 0.7818, 0.2797, 0.7818, 0.2797, 0.7818, 0.2797, 0.7818, 0.2797, 0.7818, 0.2797, 0.7818, 0.2797, 0.7818, 0.2797, 0.7818, 0.2797, 0.7818, 0.2797, 0.7818, 0.2797, 0.7818, 0.2797, 0.7818, 0.2797, 0.7818, 0.2797, 0.7818, 0.2797, 0.7818, 0.2797, 0.7818, 0.2797, 0.7818, 0.2797, 0.7818, 0.2797, 0.7818, 0.2797, 0.7818, 0.2797, 0.7818, 0.2797, 0.7818, 0.2797, 0.7818, 0.2797, 0.7818, 0.2797, 0.7818, 0.2797, 0.7818, 0.2797, 0.7818, 0.2797, 0.7818, 0.2797, 0.7818, 0.2797, 0.7818, 0.2797, 0.7818, 0.2797, 0.7818, 0.2797, 0.7818, 0.2797, 0.7818, 0.2797, 0.7818, 0.2797, 0.7818, 0.2797, 0.7818, 0.2797, 0.7818, 0.2797, 0.7818, 0.2797, 0.7818, 0.2797, 0.7818, 0.2797, 0.7818, 0.2797, 0.7818, 0.2797, 0.7818, 0.2797, 0.7818, 0.2797, 0.7818, 0.2797, 0.7818, 0.2797, 0.7818, 0.2797, 0.7818, 0.2797, 0.7818, 0.2797, 0.7818, 0.2797, 0.7818, 0.2797, 0.7818, 0.2797, 0.7818, 0.2797, 0.7818, 0.2797, 0.7818, 0.2797, 0.7818, 0.2797, 0.7818, 0.2797, 0.7818, 0.2797, 0.7818, 0.2797, 0.7818, 0.2797, 0.7818, 0.2797, 0.7818, 0.2797, 0.7818, 0.2797, 0.7818, 0.2797, 0.7818, 0.2797, 0.7818, 0.2797, 0.7818, 0.2797, 0.7818, 0.2797, 0.7818, 0.2797, 0.7818, 0.2797, 0.7818, 0.2797, 0.7818, 0.2797, 0.7818, 0.2797, 0.7818, 0.2797, 0.7818, 0.2797, 0.7818, 0.2797, 0.7818, 0.2797, 0.7818, 0.2797, 0.7818, 0.2797, 0.7818, 0.2797, 0.7818, 0.2797, 0.7818, 0.2797, 0.7818, 0.2797, 0.7818, 0.2797, 0.7818, 0.2797, 0.7818, 0.2797, 0.7818, 0.2797, 0.7818, 0.2797, 0.7818, 0.2797, 0.7818, 0.2797, 0.7818, 0.2797, 0.7818, 0.2797, 0.7818, 0.2797, 0.7818, 0.2797, 0.7818, 0.2797, 0.7818, 0.2797, 0.7818, 0.2797, 0.7818, 0.2797, 0.7818, 0.2797, 0.7818, 0.2797, 0.7818, 0.2797, 0.7818, 0.2797, 0.7818, 0.2797, 0.7818, 0.2797, 0.7818, 0.2797, 0.7818, 0.2797, 0.7818, 0.2797, 0.7818, 0.2797, 0.7818, 0.2797, 0.7818, 0.2797, 0.7818, 0.2797, 0.7818, 0.2797, 0.7818, 0.2797, 0.7818, 0.2797, 0.7818, 0.2797, 0.7818, 0.2797, 0.7818, 0.2797, 0.7818, 0.2797, 0.7818, 0.2797, 0.7818, 0.2797, 0.7818, 0.2797, 0.7818, 0.2797, 0.7818, 0.2797, 0.7818, 0.2797, 0.7818, 0.2797, 0.7818, 0.2797, 0.7818, 0.2797, 0.7818, 0.2797, 0.7818, 0.2797, 0.7818, 0.2797, 0.7818, 0.2797, 0.7818, 0.2797, 0.7818, 0.2797, 0.7818, 0.2797, 0.7818, 0.2797, 0.7818, 0.2797, 0.7818, 0.2797, 0.7818, 0.2797, 0.7818, 0.2797, 0.7818, 0.2797, 0.7818, 0.2797, 0.7818, 0.2797, 0.7818, 0.2797, 0.7818, 0.2797, 0.7818, 0.2797, 0.7818, 0.2797, 0.7818, 0.2797, 0.7818, 0.2797, 0.7818, 0.2797, 0.7818, 0.2797, 0.7818, 0.2797, 0.7818, 0.2797, 0.7818, 0.2797, 0.7818, 0.2797, 0.7818, 0.2797, 0.7818, 0.2797, 0.7818, 0.2797, 0.7818, 0.2797, 0.7818, 0.2797, 0.7818, 0.2797, 0.7818, 0.2797, 0.7818, 0.2797, 0.7818, 0.2797, 0.7818, 0.2797, 0.7818, 0.2797, 0.7818, 0.2797, 0.7818, 0.2797, 0.7818, 0.2797, 0.7818, 0.2797, 0.7818, 0.2797, 0.7818, 0.2797, 0.7818, 0.2797, 0.7818, 0.2797, 0.7818, 0.2797, 0.7818, 0.2797, 0.7818, 0.2797, 0.7818, 0.2797, 0.7818, 0.2797, 0.7818, 0.2797, 0.7818, 0.2797, 0.7818, 0.2797, 0.7818, 0.2797, 0.7818, 0.2797, 0.7818, 0.2797, 0.7818, 0.2797, 0.7818, 0.2797, 0.7818, 0.2797, 0.7818, 0.2797, 0.7818, 0.2797, 0.7818, 0.2797, 0.7818, 0.2797, 0.7818, 0.2797, 0.7818, 0.2797, 0.7818, 0.2797, 0.7818, 0.2797, 0.7818, 0.2797, 0.7818, 0.2797, 0.7818, 0.2797, 0.7818, 0.2797, 0.7818, 0.2797, 0.7818, 0.2797, 0.7818, 0.2797, 0.7818, 0.2797, 0.7818, 0.2797, 0.7818, 0.2797, 0.7818, 0.2797, 0.7818, 0.2797, 0.7818, 0.2797, 0.7818, 0.2797, 0.7818, 0.2797, 0.7818, 0.2797, 0.7818, 0.2797, 0.7818, 0.2797, 0.7818, 0.2797, 0.7818, 0.2797, 0.7818, 0.2797, 0.7818, 0.2797, 0.7818, 0.2797, 0.7818, 0.2797, 0.7818, 0.2797, 0.7818, 0.2797, 0.7818, 0.2797, 0.7818, 0.2797, 0.7818, 0.2797, 0.7818, 0.2797, 0.7818, 0.2797, 0.7818, 0.2797, 0.7818, 0.2797, 0.7818, 0.2797, 0.7818, 0.2797, 0.7818, 0.2797, 0.7818, 0.2797, 0.7818, 0.2797, 0.7818, 0.2797, 0.7818, 0.2797, 0.7818, 0.2797, 0.7818, 0.2797, 0.7818, 0.2797, 0.7818, 0.2797, 0.7818, 0.2797, 0.7818, 0.2797, 0.7818, 0.2797, 0.7818, 0.2797, 0.7818, 0.2797, 0.7818, 0.2797, 0.7818, 0.2797, 0.7818, 0.2797, 0.7818, 0.2797, 0.7818, 0.2797, 0.7818, 0.2797, 0.7818, 0.2797, 0.7818, 0.2797, 0.7818, 0.2797, 0.7818, 0.2797, 0.7818, 0.2797, 0.7818, 0.2797, 0.7818, 0.2797, 0.7818, 0.2797, 0.7818, 0.2797, 0.7818, 0.2797, 0.7818, 0.2797, 0.7818, 0.2797, 0.7818, 0.2797, 0.7818, 0.2797, 0.7818, 0.2797, 0.7818, 0.2797, 0.7818, 0.2797, 0.7818, 0.2797, 0.7818, 0.2797, 0.7818, 0.2797, 0.7818, 0.2797, 0.7818, 0.2797, 0.7818, 0.2797, 0.7818, 0.2797, 0.7818, 0.2797, 0.7818, 0.2797, 0.7818, 0.2797, 0.7818, 0.2797, 0.7818, 0.2797, 0.7818, 0.2797, 0.7818, 0.2797, 0.7818, 0.2797, 0.7818, 0.2797, 0.7818, 0.2797, 0.7818, 0.2797, 0.7818, 0.2797, 0.7818, 0.2797, 0.7818, 0.2797, 0.7818, 0.2797, 0.7818, 0.2797, 0.7818, 0.2797, 0.7818, 0.2797, 0.7818, 0.2797, 0.7818, 0.2797, 0.7818, 0.2797, 0.7818, 0.2797, 0.7818, 0.2797, 0.7818, 0.2797, 0.7818, 0.2797, 0.7818, 0.2797, 0.7818, 0.2797, 0.7818, 0.2797, 0.7818, 0.2797, 0.7818, 0.2797, 0.7818, 0.2797, 0.7818, 0.2797, 0.7818, 0.2797, 0.7818, 0.2797, 0.7818, 0.2797, 0.7818, 0.2797, 0.7818, 0.2797, 0.7818, 0.2797, 0.7818, 0.2797, 0.7818, 0.2797, 0.7818, 0.2797, 0.7818, 0.2797, 0.7818, 0.2797, 0.7818, 0.2797, 0.7818, 0.2797, 0.7818, 0.2797, 0.7818, 0.2797, 0.7818, 0.2797, 0.7818, 0.2797, 0.7818, 0.2797, 0.7818, 0.2797, 0.7818])
me_plane_010.materials.append(mat_colorpalette)
me_plane_010.use_remesh_fix_poles = True
me_plane_010.use_remesh_preserve_attributes = False
me_plane_010.use_mirror_vertex_groups = False
me_plane_010.update()

# ---- objects
ob_tree_dead = bpy.data.objects.new('Tree_Dead', me_plane_011)
ob_tree_large = bpy.data.objects.new('Tree_Large', me_trunk)
ob_tree_small = bpy.data.objects.new('Tree_Small', me_leaves)
ob_tree_trunk = bpy.data.objects.new('Tree_Trunk', me_plane_010)

# ---- transforms, parenting, visibility, modifiers, constraints
ob_tree_dead.location = (0.0, 7.5, 0.0)
ob_tree_dead.lineart.crease_threshold = 0.0
ob_tree_large.location = (0.0, 1.5, 0.0)
ob_tree_large.color = (0.8, 0.8, 0.8, 1.0)
ob_tree_large.lineart.crease_threshold = 0.0
ob_tree_small.location = (0.0, 3.5, 0.0)
ob_tree_small.color = (0.8, 0.8, 0.8, 1.0)
ob_tree_small.lineart.crease_threshold = 0.0
ob_tree_trunk.location = (0.0, 5.5, 0.0)
ob_tree_trunk.lineart.crease_threshold = 0.0

# ---- collection membership
col_tree.objects.link(ob_tree_dead)
col_tree.objects.link(ob_tree_large)
col_tree.objects.link(ob_tree_small)
col_tree.objects.link(ob_tree_trunk)

# ---- scene / render settings (as saved in the file)
scene.frame_start = 1; scene.frame_end = 250; scene.frame_set(1)
scene.render.engine = 'BLENDER_EEVEE_NEXT'
scene.cycles.sampling_pattern = 'TABULATED_SOBOL'
scene.view_settings.view_transform = 'Filmic'
bpy.context.view_layer.update()

# ---- added for rendering (the .blend has no active camera and no usable light): camera, sun
cam_auto = bpy.data.cameras.new('AutoCamera')
cam_auto.lens = 50.0
cam_auto.sensor_width = 36.0
cam_auto.clip_end = 1000.0
ob_auto_camera = bpy.data.objects.new('AutoCamera', cam_auto)
scene.collection.objects.link(ob_auto_camera)
ob_auto_camera.location = (6.4411, -3.34915, 5.92428)
ob_auto_camera.rotation_euler = (1.09748, -7.21219e-08, 0.694738)
scene.camera = ob_auto_camera
light_auto_sun = bpy.data.lights.new('AutoSun', 'SUN')
light_auto_sun.energy = 3.0
light_auto_sun.angle = 0.0523599
ob_auto_sun = bpy.data.objects.new('AutoSun', light_auto_sun)
scene.collection.objects.link(ob_auto_sun)
ob_auto_sun.rotation_euler = (0.872665, 0.174533, 0.523599)
bpy.context.view_layer.update()
